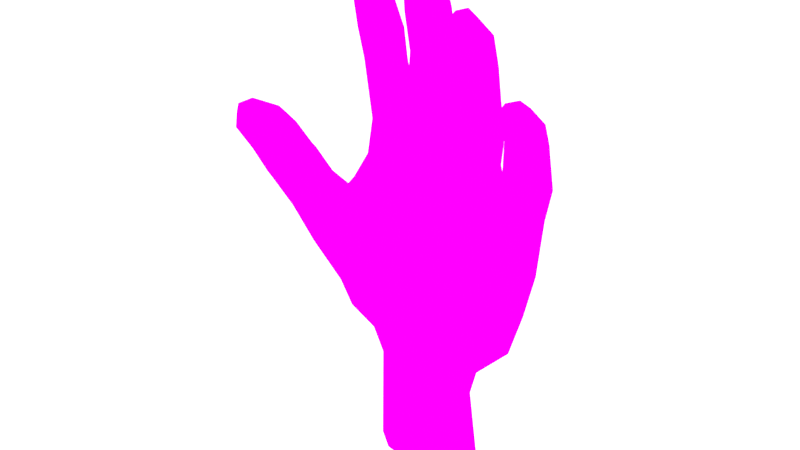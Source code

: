 # Source: Sketchfab_2022_11_22_02_02_08.blend  (saved by Blender 3.3.6; exported with 4.5.12 LTS)
import bpy
from mathutils import Matrix  # noqa: F401  (used for matrix-valued properties, if any)

bpy.ops.wm.read_factory_settings(use_empty=True)
scene = bpy.context.scene
scene.name = 'Scene'

# ---- collections
col_main = bpy.data.collections.new('Main'); scene.collection.children.link(col_main)
col_export = bpy.data.collections.new('Export'); scene.collection.children.link(col_export)

# ---- images (referenced by path relative to the original .blend; pixels are not part of the script)
import os
ASSET_DIR = os.environ.get("B2B_ASSET_DIR", "")  # directory of the original .blend (textures are referenced by path, not embedded)
HERE = os.path.dirname(os.path.abspath(__file__))  # packed textures are extracted next to this script under _unpacked/

def load_image(name, relpath, width, height, colorspace="sRGB"):
    """Load a texture the original file referenced (path relative to the .blend, or extracted next to this script)."""
    p = next((c for c in (os.path.join(HERE, relpath), os.path.join(ASSET_DIR, relpath)) if relpath and os.path.exists(c)), "")
    if p:
        img = bpy.data.images.load(p, check_existing=True)
        img.name = name
    else:  # same state as the original file: an image datablock whose file is absent (Cycles renders it pink)
        img = bpy.data.images.new(name, width, height)
        img.source = "FILE"
        img.filepath = "//" + (relpath or name)
    img.colorspace_settings.name = colorspace
    return img
img_handtex = load_image('HandTex', 'Hand.png', 1024, 1024, 'sRGB')

# ---- materials (node trees are filled in below, after node groups)
mat_hand = bpy.data.materials.new('Hand')
mat_hand.alpha_threshold = 0.0
mat_hand.use_transparent_shadow = False
mat_hand.roughness = 0.5
mat_hand.line_color = (0.0, 0.0, 0.0, 1.0)

# ---- material node trees
mat_hand.use_nodes = True; mat_hand.node_tree.nodes.clear()
_N = mat_hand.node_tree.nodes; _L = mat_hand.node_tree.links
n0 = _N.new('ShaderNodeOutputMaterial'); n0.name = 'Material Output'; n0.location = (310, 304)
n1 = _N.new('ShaderNodeBsdfPrincipled'); n1.name = 'Principled BSDF'; n1.location = (20, 304)
n1.distribution = 'GGX'
n1.subsurface_method = 'RANDOM_WALK_SKIN'
n1.inputs[3].default_value = 1.45
n1.inputs[13].default_value = 0.0
n1.inputs[27].default_value = (0.0, 0.0, 0.0, 1.0)
n1.inputs[28].default_value = 1.0
n2 = _N.new('ShaderNodeTexImage'); n2.name = 'Image Texture'; n2.location = (-270, 284)
n2.image = img_handtex
n2.interpolation = 'Closest'
_L.new(n1.outputs[0], n0.inputs[0])
_L.new(n2.outputs[0], n1.inputs[0])
n0.is_active_output = True

# ---- world
world_world = bpy.data.worlds.new('World'); scene.world = world_world
world_world.use_nodes = True; world_world.node_tree.nodes.clear()
_N = world_world.node_tree.nodes; _L = world_world.node_tree.links
n0 = _N.new('ShaderNodeOutputWorld'); n0.name = 'World Output'; n0.location = (300, 300)
n1 = _N.new('ShaderNodeBackground'); n1.name = 'Background'; n1.location = (10, 300)
n1.inputs[0].default_value = (0.05087, 0.05087, 0.05087, 1.0)
_L.new(n1.outputs[0], n0.inputs[0])
n0.is_active_output = True
world_world.color = (0.05088, 0.05088, 0.05088)
world_world.use_sun_shadow = False
world_world.sun_shadow_jitter_overblur = 0.0

# ---- meshes
me_cube_011 = bpy.data.meshes.new('Cube.011')
me_cube_011.from_pydata([(0.6275, -0.161, 1.968), (0.6275, -0.1939, 1.951), (-0.8937, -0.1409, 1.607), (-0.8937, -0.1858, 1.607), (0.2218, -0.03922, 0.5811), (-0.6153, -0.01864, 0.9932), (0.5444, 0.06005, 1.187), (-0.6055, 0.09888, 1.016), (0.5435, -0.02605, 1.179), (0.5137, -0.1704, 1.986), (0.5137, -0.2001, 1.97), (0.4005, 0.0276, 1.442), (0.4005, 0.07121, 1.442), (0.3188, -0.08216, 2.243), (0.3462, 0.0276, 1.454), (0.3188, -0.1202, 2.226), (0.3462, 0.07121, 1.454), (0.2261, -0.09111, 2.251), (0.1673, -0.008094, 1.533), (0.2261, -0.1253, 2.235), (0.1754, 0.1069, 1.533), (0.09063, -0.0417, 2.424), (0.1405, -0.008094, 1.542), (0.09063, -0.09218, 2.424), (0.1405, 0.1069, 1.554), (0.001246, -0.04619, 2.431), (-0.06792, -0.002776, 1.572), (0.001245, -0.08665, 2.431), (0.02459, 0.2233, 0.9425), (-0.05903, 0.1016, 1.572), (-0.1461, -0.03717, 2.307), (-0.08916, -0.002776, 1.573), (-0.1461, -0.09078, 2.307), (-0.08027, 0.1016, 1.578), (-0.265, -0.03717, 2.301), (-0.2918, 0.0119, 1.523), (-0.265, -0.09078, 2.301), (0.1747, 0.2103, 0.8961), (-0.2941, 0.09165, 1.524), (-0.7764, -0.1352, 1.674), (-0.4523, -0.003016, 1.285), (-0.7764, -0.1825, 1.674), (-0.451, 0.0744, 1.285), (-0.3856, 0.1532, 0.7671), (0.3877, 0.002472, 0.7407), (-0.4242, 0.0181, 0.7622), (0.412, 0.09197, 0.748), (-0.2559, 0.1986, 0.915), (-0.1383, 0.2073, 0.9333), (-0.7684, -0.11, 1.298), (-0.7684, -0.0194, 1.298), (-0.598, -0.1375, 1.503), (-0.5764, -0.04427, 1.503), (-0.8296, -0.1641, 1.443), (-0.6666, -0.171, 1.59), (-0.645, -0.06645, 1.59), (-0.8296, -0.07596, 1.443), (-0.6683, 0.02492, 1.188), (-0.6949, -0.06458, 1.168), (-0.5639, -0.0889, 1.37), (-0.5414, 0.00471, 1.37), (-0.8783, -0.2102, 1.546), (-0.8783, -0.1243, 1.546), (-0.7135, -0.098, 1.655), (-0.7351, -0.2, 1.655), (0.6172, 0.02522, 1.603), (0.6172, -0.03783, 1.603), (0.4232, -0.03395, 1.642), (0.4232, 0.02082, 1.642), (0.6345, -0.04787, 1.814), (0.4713, -0.1007, 1.807), (0.4713, -0.05413, 1.845), (0.6198, -0.09778, 1.778), (0.5747, -0.02667, 1.45), (0.5747, 0.05059, 1.45), (0.4098, -0.05257, 1.481), (0.4098, 0.06467, 1.481), (0.357, -0.0183, 1.729), (0.3661, 0.05472, 1.735), (0.1823, -0.01075, 1.775), (0.1732, 0.06434, 1.781), (0.3436, -0.03436, 1.616), (0.3436, 0.07471, 1.616), (0.1831, -0.02681, 1.665), (0.1831, 0.08433, 1.665), (0.3561, -0.05892, 2.009), (0.3561, 0.01438, 2.028), (0.1955, -0.05136, 2.031), (0.1955, 0.024, 2.051), (0.1499, -0.01635, 1.87), (0.1499, 0.08504, 1.876), (-0.0651, 0.001151, 1.881), (-0.0651, 0.09582, 1.887), (-0.08352, -0.00527, 1.845), (-0.08352, 0.05077, 1.845), (-0.2959, 0.01005, 1.833), (-0.2959, 0.06133, 1.833), (-0.09167, -0.01887, 1.71), (-0.09167, 0.0864, 1.71), (-0.2796, 0.08327, 1.67), (-0.0993, -0.05055, 1.967), (-0.0993, 0.03394, 1.967), (-0.2901, -0.01389, 1.942), (-0.2901, 0.0445, 1.942), (-0.09688, -0.06183, 2.102), (-0.09688, 0.009069, 2.102), (-0.2932, -0.04651, 2.078), (-0.2932, 0.01963, 2.078), (0.1286, -0.02414, 1.692), (0.1286, 0.1094, 1.692), (-0.05089, -0.006643, 1.711), (-0.05089, 0.1137, 1.711), (0.1345, -0.02999, 2.018), (0.1345, 0.04214, 2.03), (-0.05079, -0.01249, 2.019), (-0.05079, 0.05889, 2.031), (0.1388, -0.06244, 2.202), (0.1388, 0.005314, 2.219), (-0.0542, -0.04494, 2.21), (-0.0542, 0.01609, 2.227), (0.6504, -0.1106, 1.922), (0.6247, -0.1777, 1.888), (0.5049, -0.1939, 1.906), (0.4783, -0.1308, 1.94), (0.2046, -0.1192, 2.157), (0.3415, -0.1181, 2.136), (0.3609, -0.03393, 2.171), (0.1827, -0.03413, 2.195), (-0.02234, -0.0948, 2.381), (0.1069, -0.1123, 2.367), (0.1198, -0.03201, 2.371), (-0.03433, -0.02123, 2.379), (-0.2835, -0.08468, 2.231), (-0.1339, -0.1137, 2.239), (-0.1211, -0.02924, 2.239), (-0.2935, -0.01868, 2.232), (0.1071, -0.06687, 1.441), (-0.115, -0.06855, 1.453), (-0.347, 0.0744, 1.383), (-0.3698, -0.002825, 1.383), (-0.2858, 0.02048, 0.6365), (-0.2581, -0.09931, 0.8225), (0.396, -0.0504, 1.355), (0.3722, 0.1514, 1.363), (0.1699, 0.1466, 1.472), (0.1329, 0.1467, 1.49), (-0.4233, 0.1079, 1.227), (0.3235, 0.1465, 1.387), (-0.2648, 0.1558, 1.402), (-0.3302, 0.1415, 1.318), (-0.2011, -0.1377, 2.236), (-0.1722, 0.1659, 1.561), (-0.2011, 0.02158, 2.236), (0.1525, -0.03147, 0.8362), (-0.1903, -0.04196, 1.558), (-0.1877, 0.1226, 1.839), (-0.1877, -0.0359, 1.839), (-0.1856, -0.04287, 1.69), (-0.1856, 0.1343, 1.69), (-0.1947, 0.09665, 1.955), (-0.1947, -0.07455, 1.955), (-0.195, 0.07127, 2.09), (-0.195, -0.08583, 2.09), (-0.2101, -0.1038, 2.326), (-0.2101, -0.02018, 2.326), (-0.1841, -0.08378, 1.343), (0.1153, -0.0376, 0.5972), (-0.1791, 0.2108, 1.389), (-0.2796, 0.02003, 1.67), (-0.2735, 0.1255, 1.526), (-0.2731, -0.06383, 1.32), (-0.2731, -0.01908, 1.528), (-0.1119, -0.04532, 1.564), (-0.08645, 0.1353, 1.588), (-0.5775, -0.1174, 1.348), (-0.4479, -0.02104, 1.125), (-0.5013, -0.05284, 1.172), (-0.551, 0.0562, 1.34), (-0.8134, -0.07193, 1.588), (-0.5679, -0.08671, 1.067), (-0.7973, -0.2484, 1.605), (-0.6767, -0.1506, 1.393), (-0.6961, 0.04482, 1.387), (-0.7488, -0.2259, 1.525), (-0.7655, -0.002455, 1.502), (-0.6302, -0.1209, 1.251), (-0.8616, -0.1162, 1.662), (-0.8616, -0.2013, 1.661), (-0.4414, -0.07391, 0.9586), (-0.5467, 0.1404, 1.139), (-0.6154, 0.07731, 1.254), (-0.3432, 0.1841, 0.7885), (-0.2865, 0.1765, 0.6393), (0.04765, -0.1265, 2.37), (-0.000313, 0.2165, 0.6127), (0.03631, 0.1661, 1.563), (0.04765, 0.007674, 2.377), (0.01386, -0.03511, 0.8588), (0.0246, -0.09001, 1.335), (0.04242, 0.1369, 1.892), (0.04242, -0.03347, 1.876), (0.03887, -0.03441, 1.702), (0.03887, 0.1456, 1.702), (0.04184, 0.1058, 2.04), (0.04184, -0.05845, 2.015), (0.04229, 0.06106, 2.246), (0.04229, -0.0766, 2.206), (0.04511, -0.1028, 2.443), (0.04511, -0.03283, 2.443), (-0.01875, -0.02022, 0.6147), (0.03052, 0.2258, 1.39), (0.2718, -0.1392, 2.138), (0.1161, 0.2166, 0.5976), (0.2494, 0.1651, 1.498), (0.2718, -0.00662, 2.202), (-0.1499, -0.08857, 0.8471), (0.2697, 0.1256, 1.757), (0.2697, -0.04173, 1.751), (0.2634, -0.04763, 1.641), (0.2634, 0.1324, 1.641), (0.2727, 0.07115, 2.06), (0.2727, -0.07218, 2.02), (0.2711, -0.1407, 2.235), (0.2711, -0.07304, 2.266), (0.2205, -0.09571, 1.297), (-0.1629, 0.001367, 0.6264), (0.2272, 0.2154, 1.334), (0.5643, -0.2025, 1.888), (0.2404, 0.1068, 0.5672), (0.5643, -0.07883, 1.953), (0.3139, 0.1802, 0.8336), (0.5202, 0.09405, 1.623), (0.5202, -0.05387, 1.623), (0.5529, 0.008413, 1.856), (0.5529, -0.1152, 1.791), (0.4922, -0.06551, 1.465), (0.4922, 0.1372, 1.465), (0.5706, -0.2248, 1.975), (0.5706, -0.1607, 2.008), (0.4393, 0.1825, 1.254), (-0.1415, 0.2104, 0.6269), (0.4286, -0.09866, 1.219), (0.399, 0.1135, 1.422), (0.3311, 0.1344, 1.472), (-0.0509, 0.1466, 1.513), (0.1715, 0.1441, 1.53), (0.1301, 0.1352, 1.558), (-0.0552, 0.134, 1.567), (-0.07518, 0.1521, 1.513), (-0.0421, -0.06473, 1.451), (0.1738, -0.08353, 1.433), (0.3096, -0.07714, 1.392), (0.1158, -0.03432, 1.549), (-0.05049, -0.023, 1.569), (0.03269, -0.02529, 1.56), (0.1756, -0.03915, 1.536), (0.2461, -0.0424, 1.518), (0.3181, -0.0451, 1.5), (0.298, -0.06687, 0.7816), (-0.3699, -0.03379, 1.217), (-0.3452, -0.09897, 0.9993), (-0.317, -0.09142, 0.798), (-0.2632, -0.1136, 1.035), (-0.1628, -0.06797, 1.055), (0.1909, -0.07042, 1.042), (0.02244, -0.0719, 1.069), (0.3541, -0.08446, 0.979), (0.4869, 0.07375, 0.9701), (0.476, -0.0174, 0.9634), (0.2116, 0.2077, 1.136), (0.03602, 0.2126, 1.166), (-0.1516, 0.1963, 1.171), (0.3789, 0.1776, 1.054), (-0.2537, 0.1762, 1.145), (-0.4791, 0.1616, 1.034), (-0.3549, 0.1593, 1.093), (0.1063, 0.2265, 0.4669), (0.2088, 0.03428, 0.4401), (0.1085, -0.01182, 0.4661), (-0.02905, -0.0001966, 0.4814), (-0.2728, 0.06963, 0.4817), (0.6194, -0.08831, 1.749), (0.6316, -0.03781, 1.785), (0.4632, -0.09005, 1.779), (0.4632, -0.04376, 1.818), (0.5474, -0.1127, 1.763), (0.5474, 0.01863, 1.828), (0.6368, -0.05914, 1.836), (0.4763, -0.115, 1.822), (0.4723, -0.06746, 1.865), (0.6206, -0.1102, 1.794), (0.5546, -0.008223, 1.88), (0.5546, -0.1287, 1.805), (0.6094, 0.02989, 1.575), (0.4207, -0.03737, 1.613), (0.4207, 0.02888, 1.613), (0.6094, -0.03578, 1.575), (0.5151, -0.06327, 1.594), (0.5151, 0.102, 1.594), (0.6176, -0.04668, 1.63), (0.6199, 0.01583, 1.63), (0.4307, -0.04385, 1.668), (0.4307, 0.01114, 1.668), (0.5253, -0.06294, 1.649), (0.5253, 0.08451, 1.649), (0.3536, -0.02303, 1.701), (0.3604, 0.06171, 1.706), (0.1825, -0.01547, 1.747), (0.1757, 0.07134, 1.753), (0.2681, -0.05112, 1.723), (0.2681, 0.1299, 1.729), (0.3569, -0.02294, 1.759), (0.3651, 0.05118, 1.765), (0.1837, -0.01538, 1.803), (0.1756, 0.0608, 1.809), (0.27, -0.04528, 1.78), (0.27, 0.1221, 1.786), (0.3562, -0.05426, 1.978), (0.3572, 0.01793, 1.998), (0.194, -0.04671, 2.003), (0.1931, 0.02755, 2.023), (0.2724, -0.07588, 1.991), (0.2724, 0.0747, 2.031), (0.3536, -0.06897, 2.03), (0.3569, 0.006175, 2.056), (0.197, -0.06288, 2.052), (0.1933, 0.01413, 2.078), (0.2726, 0.05639, 2.091), (0.2726, -0.08356, 2.04), (0.1467, -0.01853, 1.841), (0.1467, 0.08866, 1.847), (-0.06293, -0.001025, 1.853), (-0.06293, 0.09944, 1.859), (0.04187, -0.04352, 1.847), (0.04187, 0.1366, 1.864), (0.1465, -0.02328, 1.906), (0.147, 0.08205, 1.906), (-0.0624, -0.0067, 1.909), (-0.0624, 0.09283, 1.915), (0.04231, -0.03978, 1.905), (0.04231, 0.1288, 1.921), (0.1382, -0.06055, 2.177), (0.1382, 0.009758, 2.194), (-0.05373, -0.04305, 2.184), (-0.05373, 0.02054, 2.201), (0.04223, -0.08493, 2.18), (0.04223, 0.0636, 2.22), (0.1343, -0.06966, 2.227), (0.1361, 0.0007135, 2.243), (-0.04969, -0.05216, 2.234), (-0.05139, 0.01149, 2.251), (0.04305, 0.05115, 2.27), (0.04305, -0.08382, 2.23), (-0.08494, -0.007643, 1.822), (-0.08494, 0.05698, 1.822), (-0.2931, 0.06515, 1.805), (-0.1873, -0.04644, 1.813), (-0.1873, 0.1247, 1.813), (-0.2931, 0.01179, 1.805), (-0.08683, -0.01475, 1.871), (-0.08683, 0.04724, 1.871), (-0.2947, 0.005038, 1.856), (-0.2947, 0.0578, 1.856), (-0.1891, -0.044, 1.863), (-0.1891, 0.1172, 1.863), (-0.09733, -0.05973, 2.077), (-0.09733, 0.01369, 2.077), (-0.2926, -0.04045, 2.053), (-0.2926, 0.02425, 2.053), (-0.195, -0.09051, 2.065), (-0.195, 0.07598, 2.065), (-0.1035, -0.07106, 2.126), (-0.1012, 0.002254, 2.126), (-0.2915, -0.0533, 2.106), (-0.2932, 0.01281, 2.106), (-0.1961, 0.06243, 2.116), (-0.1961, -0.09506, 2.116), (-0.7884, -0.0321, 1.331), (-0.7884, -0.1222, 1.331), (-0.6133, -0.145, 1.522), (-0.5917, -0.04925, 1.522), (-0.7149, 0.03742, 1.417), (-0.6936, -0.1666, 1.43), (-0.7572, -0.1031, 1.278), (-0.7531, -0.01264, 1.281), (-0.5879, -0.1344, 1.479), (-0.5656, -0.02896, 1.478), (-0.683, 0.05047, 1.368), (-0.6696, -0.1446, 1.372), (-0.5637, -0.03606, 1.481), (-0.5854, -0.1292, 1.48), (-0.03556, -0.01906, 1.77e-06), (-0.1737, 0.03432, 0.4861), (-0.1929, 0.00891, 1.77e-06), (-0.2901, 0.08213, 1.773e-06), (-0.2735, 0.154, 0.4842), (-0.2901, 0.1726, 1.778e-06), (-0.1429, 0.2052, 0.4878), (-0.1929, 0.2458, 1.664e-06), (-0.01246, 0.2218, 0.4803), (-0.03556, 0.2738, 1.667e-06), (0.1218, 0.2458, 1.666e-06), (0.2088, 0.1053, 0.4401), (0.219, 0.1726, 1.782e-06), (0.219, 0.08213, 1.777e-06), (0.1218, 0.00891, 1.772e-06)], [], [(184, 56, 62, 178), (187, 186, 2, 3), (292, 290, 121, 227), (290, 287, 120, 121), (45, 43, 192, 140), (58, 57, 7, 5), (44, 46, 267, 268), (44, 258, 4), (47, 191, 274, 275), (237, 238, 9, 10), (291, 289, 123, 229), (328, 323, 125, 211), (136, 250, 18, 22), (225, 215, 141, 140), (212, 194, 28, 37), (222, 223, 17, 19), (327, 326, 127, 214), (352, 347, 129, 193), (137, 249, 26, 31), (207, 208, 25, 27), (351, 350, 131, 196), (376, 371, 133, 150), (47, 192, 191), (163, 164, 34, 36), (375, 374, 135, 152), (183, 54, 64, 180), (140, 261, 45), (37, 269, 272, 230), (4, 228, 46, 44), (5, 7, 43, 45), (16, 14, 11, 12), (75, 76, 12, 11), (81, 14, 16, 82), (24, 22, 18, 20), (83, 84, 20, 18), (33, 31, 26, 29), (110, 111, 29, 26), (97, 31, 33, 98), (138, 139, 35, 38), (59, 40, 42, 60), (140, 141, 261), (348, 130, 129, 347), (379, 51, 52, 380), (388, 385, 51, 181), (378, 377, 50, 49), (60, 177, 386, 389), (61, 62, 56, 53), (64, 54, 55, 63), (382, 379, 54, 183), (381, 377, 56, 184), (179, 176, 174, 185), (51, 390, 389, 52), (383, 384, 57, 58), (3, 2, 62, 61), (186, 39, 63, 178), (187, 3, 61, 180), (39, 41, 64, 63), (301, 302, 68, 67), (298, 295, 68, 231), (296, 293, 65, 66), (297, 296, 66, 232), (288, 289, 71, 70), (286, 284, 71, 233), (281, 282, 69, 72), (285, 281, 72, 234), (8, 6, 74, 73), (294, 295, 76, 75), (313, 314, 80, 79), (311, 77, 78, 312), (310, 308, 80, 216), (309, 305, 77, 217), (195, 246, 145, 210), (307, 308, 84, 83), (305, 81, 82, 306), (323, 85, 86, 324), (325, 326, 88, 87), (322, 320, 88, 220), (321, 317, 85, 221), (330, 90, 89, 329), (337, 338, 92, 91), (334, 332, 92, 199), (333, 329, 89, 200), (361, 362, 96, 95), (359, 93, 94, 360), (357, 355, 96, 155), (356, 353, 93, 156), (154, 172, 97, 157), (151, 169, 99, 158), (358, 355, 99, 168), (353, 97, 98, 354), (365, 100, 101, 366), (367, 368, 103, 102), (364, 362, 103, 159), (363, 359, 100, 160), (373, 374, 107, 106), (371, 104, 105, 372), (370, 368, 107, 161), (369, 365, 104, 162), (210, 244, 247, 195), (24, 109, 108, 22), (331, 332, 111, 110), (343, 344, 115, 114), (336, 113, 112, 335), (340, 338, 115, 203), (339, 335, 112, 204), (349, 350, 119, 118), (342, 117, 116, 341), (346, 344, 119, 205), (345, 341, 116, 206), (0, 1, 121, 120), (237, 10, 122, 227), (238, 0, 120, 229), (10, 9, 123, 122), (222, 19, 124, 211), (13, 15, 125, 126), (223, 13, 126, 214), (19, 17, 127, 124), (207, 27, 128, 193), (21, 23, 129, 130), (208, 21, 130, 196), (27, 25, 131, 128), (163, 36, 132, 150), (30, 32, 133, 134), (164, 30, 134, 152), (36, 34, 135, 132), (165, 198, 249, 137), (224, 250, 136, 198), (166, 153, 197, 209), (167, 271, 273, 148), (165, 137, 172, 154), (42, 40, 139, 138), (198, 165, 263, 265), (40, 176, 175), (198, 265, 264, 224), (142, 11, 14, 251), (226, 144, 245, 213), (143, 147, 16, 12), (149, 146, 42, 138), (148, 149, 138, 38), (167, 148, 169, 151), (144, 145, 24, 20), (34, 164, 152, 135), (32, 163, 150, 133), (367, 369, 162, 106), (366, 370, 161, 105), (361, 363, 160, 102), (360, 364, 159, 101), (33, 173, 98), (35, 171, 168), (358, 356, 156, 95), (354, 357, 155, 94), (372, 375, 152, 134), (32, 30, 164, 163), (373, 376, 150, 132), (169, 148, 38), (99, 169, 38), (168, 99, 38, 35), (35, 170, 171), (168, 171, 154, 157), (172, 137, 31), (97, 172, 31), (98, 173, 151, 158), (33, 29, 244, 248), (248, 173, 33), (188, 179, 5, 45), (174, 176, 40, 59), (51, 385, 390), (387, 190, 57, 384), (42, 177, 60), (190, 177, 42, 189), (57, 190, 189, 7), (386, 177, 190, 387), (175, 176, 179, 188), (41, 187, 180, 64), (2, 186, 178, 62), (5, 179, 185, 58), (380, 381, 184, 55), (378, 382, 183, 53), (383, 388, 181, 49), (53, 183, 180, 61), (41, 39, 186, 187), (55, 184, 178, 63), (171, 170, 165, 154), (189, 274, 7), (191, 192, 43), (209, 197, 215, 225), (25, 208, 196, 131), (23, 207, 193, 129), (343, 345, 206, 118), (342, 346, 205, 117), (337, 339, 204, 114), (336, 340, 203, 113), (202, 109, 246, 195), (198, 136, 252, 254), (331, 333, 200, 91), (330, 334, 199, 90), (110, 253, 254, 201), (348, 351, 196, 130), (23, 21, 208, 207), (240, 48, 28, 194), (349, 352, 193, 128), (17, 223, 214, 127), (15, 222, 211, 125), (319, 321, 221, 87), (318, 322, 220, 86), (213, 243, 147, 226), (81, 218, 256, 257), (307, 309, 217, 79), (306, 310, 216, 78), (83, 255, 256, 218), (324, 327, 214, 126), (15, 13, 223, 222), (325, 328, 211, 124), (9, 238, 229, 123), (1, 237, 227, 121), (6, 239, 236, 74), (241, 235, 75, 142), (283, 285, 234, 70), (282, 286, 233, 69), (294, 297, 232, 67), (293, 298, 231, 65), (228, 230, 46), (287, 291, 229, 120), (1, 0, 238, 237), (46, 230, 272, 267), (288, 292, 227, 122), (37, 28, 270, 269), (28, 48, 271, 270), (76, 242, 12), (143, 12, 242), (147, 243, 16), (219, 82, 243, 213), (243, 82, 16), (144, 20, 245), (145, 246, 24), (213, 245, 84, 219), (244, 29, 247), (195, 247, 111, 202), (173, 248, 167, 151), (245, 20, 84), (246, 109, 24), (247, 29, 111), (226, 210, 145, 144), (210, 167, 248, 244), (212, 37, 230, 228), (239, 226, 147, 143), (149, 148, 273), (249, 253, 26), (136, 22, 252), (250, 255, 18), (251, 14, 257), (142, 75, 11), (254, 252, 108, 201), (253, 110, 26), (252, 22, 108), (254, 253, 249, 198), (255, 83, 18), (256, 255, 250, 224), (257, 256, 224, 251), (257, 14, 81), (8, 73, 235, 241), (142, 251, 224, 241), (224, 264, 266, 241), (259, 170, 35, 139), (4, 258, 153, 166), (241, 266, 268, 8), (139, 40, 175, 259), (259, 175, 188, 260), (261, 260, 188, 45), (141, 262, 260, 261), (170, 259, 260, 262), (170, 262, 263, 165), (263, 262, 141, 215), (266, 264, 153, 258), (264, 265, 197, 153), (265, 263, 215, 197), (268, 267, 6, 8), (268, 266, 258, 44), (272, 269, 226, 239), (269, 270, 210, 226), (270, 271, 167, 210), (275, 273, 47), (42, 146, 189), (273, 271, 48, 47), (7, 274, 191, 43), (239, 143, 242, 76, 236), (267, 272, 239, 6), (192, 47, 48, 240), (146, 149, 273, 275), (240, 194, 399, 397), (140, 192, 395, 280), (225, 140, 280, 392), (192, 240, 397, 395), (4, 166, 278, 277), (209, 225, 392, 279), (166, 209, 279, 278), (228, 4, 277, 402), (194, 212, 276, 399), (212, 228, 402, 276), (300, 304, 286, 282), (301, 303, 285, 283), (303, 299, 281, 285), (299, 300, 282, 281), (304, 302, 284, 286), (70, 71, 284, 283), (70, 234, 292, 288), (69, 233, 291, 287), (122, 123, 289, 288), (233, 71, 289, 291), (72, 69, 287, 290), (234, 72, 290, 292), (74, 236, 298, 293), (75, 235, 297, 294), (67, 68, 295, 294), (235, 73, 296, 297), (73, 74, 293, 296), (236, 76, 295, 298), (231, 68, 302, 304), (66, 65, 300, 299), (232, 66, 299, 303), (67, 232, 303, 301), (65, 231, 304, 300), (283, 284, 302, 301), (82, 219, 310, 306), (83, 218, 309, 307), (77, 305, 306, 78), (79, 80, 308, 307), (218, 81, 305, 309), (219, 84, 308, 310), (78, 216, 316, 312), (79, 217, 315, 313), (217, 77, 311, 315), (216, 80, 314, 316), (317, 311, 312, 318), (319, 320, 314, 313), (87, 88, 320, 319), (85, 317, 318, 86), (312, 316, 322, 318), (313, 315, 321, 319), (315, 311, 317, 321), (316, 314, 320, 322), (87, 221, 328, 325), (86, 220, 327, 324), (124, 127, 326, 325), (125, 323, 324, 126), (220, 88, 326, 327), (221, 85, 323, 328), (109, 202, 334, 330), (110, 201, 333, 331), (91, 92, 332, 331), (201, 108, 329, 333), (202, 111, 332, 334), (109, 330, 329, 108), (90, 199, 340, 336), (91, 200, 339, 337), (200, 89, 335, 339), (199, 92, 338, 340), (90, 336, 335, 89), (114, 115, 338, 337), (113, 203, 346, 342), (114, 204, 345, 343), (204, 112, 341, 345), (203, 115, 344, 346), (113, 342, 341, 112), (118, 119, 344, 343), (118, 206, 352, 349), (117, 205, 351, 348), (128, 131, 350, 349), (117, 348, 347, 116), (205, 119, 350, 351), (206, 116, 347, 352), (98, 158, 357, 354), (168, 157, 356, 358), (93, 353, 354, 94), (95, 96, 355, 358), (157, 97, 353, 356), (158, 99, 355, 357), (94, 155, 364, 360), (95, 156, 363, 361), (156, 93, 359, 363), (155, 96, 362, 364), (100, 359, 360, 101), (102, 103, 362, 361), (101, 159, 370, 366), (102, 160, 369, 367), (160, 100, 365, 369), (159, 103, 368, 370), (106, 107, 368, 367), (104, 365, 366, 105), (106, 162, 376, 373), (105, 161, 375, 372), (133, 371, 372, 134), (132, 135, 374, 373), (161, 107, 374, 375), (162, 104, 371, 376), (49, 181, 382, 378), (52, 182, 381, 380), (182, 50, 377, 381), (181, 51, 379, 382), (53, 56, 377, 378), (54, 379, 380, 55), (58, 185, 388, 383), (52, 386, 387, 182), (182, 387, 384, 50), (49, 50, 384, 383), (185, 174, 385, 388), (389, 386, 52), (390, 385, 174, 59), (389, 390, 59, 60), (275, 274, 189, 146), (393, 394, 396, 398, 400, 401, 403, 404, 405, 391), (402, 277, 404, 403), (276, 402, 403, 401), (399, 276, 401, 400), (397, 399, 400, 398), (395, 397, 398, 396), (280, 395, 396, 394), (278, 279, 391, 405), (392, 280, 394, 393), (279, 392, 393, 391), (277, 278, 405, 404)])
me_cube_011.polygons.foreach_set('use_smooth', [True] * 421)
_k = set([(49, 50), (49, 181), (50, 182), (51, 52), (51, 181), (52, 182), (65, 66), (65, 231), (66, 232), (67, 68), (67, 232), (68, 231), (69, 72), (69, 233), (70, 71), (70, 234), (71, 233), (72, 234), (77, 78), (77, 217), (78, 216), (79, 80), (79, 217), (80, 216), (85, 86), (85, 221), (86, 220), (87, 88), (87, 221), (88, 220), (89, 90), (89, 200), (90, 199), (91, 92), (91, 200), (92, 199), (93, 94), (93, 156), (94, 155), (95, 96), (95, 156), (96, 155), (104, 105), (104, 162), (105, 161), (106, 107), (106, 162), (107, 161), (116, 117), (116, 206), (117, 205), (118, 119), (118, 206), (119, 205)])
me_cube_011.attributes.new('sharp_edge', 'BOOLEAN', 'EDGE').data.foreach_set('value', [ (min(e.vertices), max(e.vertices)) in _k for e in me_cube_011.edges])
_uv = me_cube_011.uv_layers.new(name='UVMap')
_uv.uv.foreach_set('vector', [0.5156, 0.6412, 0.547, 0.6239, 0.5664, 0.6597, 0.5383, 0.6703, 0.5724, 0.7097, 0.5554, 0.6919, 0.5714, 0.6801, 0.5828, 0.6903, 0.478, 0.2175, 0.4576, 0.2271, 0.45, 0.19, 0.4691, 0.1827, 0.9089, 0.9232, 0.92, 0.9067, 0.9472, 0.919, 0.9382, 0.9405, 0.7262, 0.9681, 0.7398, 0.9252, 0.7921, 0.9255, 0.7856, 0.975, 0.5664, 0.9666, 0.5698, 0.9362, 0.6322, 0.9259, 0.6296, 0.9643, 0.5875, 0.9173, 0.5896, 0.8901, 0.6587, 0.8895, 0.6581, 0.9165, 0.5588, 0.5607, 0.5894, 0.5441, 0.6068, 0.6152, 0.3316, 0.4628, 0.3587, 0.4213, 0.406, 0.4973, 0.3678, 0.5195, 0.02064, 0.8417, 0.02782, 0.822, 0.04428, 0.8281, 0.04277, 0.8397, 0.04688, 0.7518, 0.07348, 0.772, 0.05985, 0.8127, 0.03442, 0.7977, 0.5802, 0.1358, 0.5543, 0.1423, 0.5555, 0.1051, 0.5775, 0.1009, 0.9714, 0.7976, 0.9936, 0.7983, 0.9811, 0.8365, 0.9721, 0.8367, 0.7399, 0.5944, 0.7337, 0.5188, 0.7676, 0.5247, 0.78, 0.5922, 0.2075, 0.3642, 0.2456, 0.3678, 0.2412, 0.4748, 0.1922, 0.4614, 0.1563, 0.9316, 0.1585, 0.9093, 0.1732, 0.9142, 0.1726, 0.9274, 0.1606, 0.8345, 0.189, 0.8427, 0.188, 0.8891, 0.1599, 0.8841, 0.6575, 0.0735, 0.628, 0.07682, 0.6348, 0.02763, 0.6538, 0.02598, 0.9714, 0.9017, 0.9484, 0.8979, 0.9635, 0.8562, 0.9703, 0.857, 0.2482, 0.9946, 0.2484, 0.9724, 0.2629, 0.9735, 0.2646, 0.9878, 0.2475, 0.9011, 0.2829, 0.9066, 0.2746, 0.9547, 0.2475, 0.9498, 0.7277, 0.1067, 0.6969, 0.1081, 0.7039, 0.06913, 0.7255, 0.06827, 0.3316, 0.4628, 0.3396, 0.3739, 0.3587, 0.4213, 0.3514, 0.9392, 0.3477, 0.9158, 0.3656, 0.9137, 0.3695, 0.9307, 0.3377, 0.8518, 0.3717, 0.8495, 0.3737, 0.8906, 0.3429, 0.8893, 0.9505, 0.3023, 0.9224, 0.2815, 0.9469, 0.263, 0.9665, 0.2815, 0.78, 0.5922, 0.7859, 0.5315, 0.8275, 0.5549, 0.1922, 0.4614, 0.1826, 0.539, 0.1273, 0.5139, 0.1461, 0.443, 0.5228, 0.9406, 0.5166, 0.8976, 0.5896, 0.8901, 0.5875, 0.9173, 0.6296, 0.9643, 0.6322, 0.9259, 0.7398, 0.9252, 0.7262, 0.9681, 0.8897, 0.8504, 0.9036, 0.8493, 0.9051, 0.867, 0.8912, 0.8681, 0.3407, 0.07992, 0.3584, 0.04622, 0.3708, 0.05036, 0.3642, 0.06289, 0.8425, 0.2026, 0.825, 0.2517, 0.8119, 0.252, 0.8097, 0.2033, 0.9716, 0.8737, 0.9721, 0.8367, 0.9811, 0.8365, 0.9845, 0.8733, 0.2434, 0.1031, 0.2372, 0.139, 0.1933, 0.139, 0.1995, 0.1017, 0.9714, 0.8235, 0.9703, 0.857, 0.9635, 0.8562, 0.9645, 0.8227, 0.135, 0.08342, 0.09659, 0.07958, 0.1049, 0.03548, 0.1384, 0.03856, 0.9081, 0.08662, 0.9109, 0.04268, 0.9445, 0.04214, 0.9417, 0.08483, 0.6654, 0.8737, 0.6596, 0.8493, 0.7097, 0.8487, 0.7127, 0.8733, 0.5739, 0.8195, 0.6196, 0.851, 0.6208, 0.8751, 0.5763, 0.8538, 0.78, 0.5922, 0.7676, 0.5247, 0.7859, 0.5315, 0.04451, 0.0637, 0.05333, 0.02218, 0.07929, 0.02202, 0.06716, 0.06799, 0.5219, 0.7988, 0.5296, 0.8021, 0.5305, 0.8328, 0.5227, 0.8304, 0.9176, 0.3511, 0.8945, 0.3153, 0.898, 0.308, 0.9209, 0.3441, 0.5044, 0.9765, 0.5083, 0.9479, 0.521, 0.9455, 0.5171, 0.9743, 0.5763, 0.8538, 0.5831, 0.8742, 0.5388, 0.8382, 0.5385, 0.8357, 0.4265, 0.9943, 0.4302, 0.9671, 0.4684, 0.9567, 0.4646, 0.9846, 0.4663, 0.7745, 0.4952, 0.7876, 0.4958, 0.8219, 0.467, 0.808, 0.9282, 0.3325, 0.9035, 0.3022, 0.9224, 0.2815, 0.9505, 0.3023, 0.4969, 0.6156, 0.5269, 0.5871, 0.547, 0.6239, 0.5156, 0.6412, 0.8721, 0.4472, 0.8506, 0.4117, 0.8855, 0.3559, 0.8993, 0.3891, 0.5296, 0.8021, 0.5377, 0.8054, 0.5385, 0.8357, 0.5305, 0.8328, 0.5246, 0.9731, 0.5285, 0.9443, 0.5698, 0.9362, 0.5664, 0.9666, 0.4077, 0.9839, 0.4096, 0.9696, 0.4302, 0.9671, 0.4265, 0.9943, 0.5554, 0.6919, 0.5352, 0.7067, 0.5116, 0.6999, 0.5383, 0.6703, 0.9878, 0.2634, 1.0, 0.2811, 0.9902, 0.3013, 0.9665, 0.2815, 0.4484, 0.7924, 0.451, 0.7774, 0.4663, 0.7745, 0.467, 0.808, 0.2879, 0.04899, 0.2962, 0.03318, 0.3053, 0.03444, 0.2971, 0.05018, 0.07183, 0.6833, 0.1042, 0.7033, 0.1012, 0.7127, 0.06857, 0.6922, 0.8425, 0.9065, 0.8409, 0.8873, 0.8496, 0.8879, 0.8511, 0.9064, 0.5013, 0.2898, 0.471, 0.3, 0.4675, 0.2915, 0.4984, 0.2805, 0.231, 0.0456, 0.2262, 0.02513, 0.2339, 0.02449, 0.2377, 0.04379, 0.05237, 0.7351, 0.07996, 0.7561, 0.07511, 0.7648, 0.04917, 0.7436, 0.8949, 0.9178, 0.9046, 0.9019, 0.9133, 0.9041, 0.9037, 0.92, 0.4828, 0.2333, 0.4605, 0.2432, 0.4587, 0.2335, 0.4797, 0.2238, 0.7244, 0.9135, 0.7247, 0.8881, 0.8024, 0.8844, 0.8043, 0.907, 0.3051, 0.05565, 0.3151, 0.03661, 0.3584, 0.04622, 0.3407, 0.07992, 0.2871, 0.1144, 0.2849, 0.1394, 0.2758, 0.1391, 0.278, 0.1144, 0.8382, 0.1594, 0.8369, 0.1684, 0.8147, 0.1668, 0.8158, 0.1577, 0.1617, 0.7325, 0.1951, 0.7423, 0.1963, 0.7514, 0.1613, 0.7416, 0.5879, 0.2403, 0.56, 0.249, 0.5581, 0.2398, 0.587, 0.2311, 0.2425, 0.6797, 0.2102, 0.681, 0.2082, 0.659, 0.2431, 0.6198, 0.2692, 0.1114, 0.2663, 0.1398, 0.2372, 0.139, 0.2434, 0.1031, 0.8385, 0.1771, 0.8425, 0.2026, 0.8097, 0.2033, 0.8129, 0.1757, 0.8517, 0.07783, 0.8487, 0.08438, 0.8266, 0.07847, 0.829, 0.07015, 0.3702, 0.1119, 0.3748, 0.1382, 0.3653, 0.14, 0.3627, 0.1146, 0.161, 0.8158, 0.1901, 0.8242, 0.1886, 0.8332, 0.1609, 0.8245, 0.5815, 0.1529, 0.5546, 0.1595, 0.5539, 0.1498, 0.5808, 0.1434, 0.02154, 0.1913, 0.02233, 0.182, 0.05469, 0.1826, 0.05575, 0.1919, 0.1287, 0.147, 0.09672, 0.1457, 0.09666, 0.1366, 0.1271, 0.1377, 0.2435, 0.7735, 0.2836, 0.777, 0.2845, 0.7851, 0.2436, 0.7815, 0.663, 0.2003, 0.6286, 0.2038, 0.6271, 0.1958, 0.6626, 0.1921, 0.8129, 0.8348, 0.8148, 0.8512, 0.8079, 0.853, 0.8061, 0.8372, 0.9122, 0.1382, 0.9148, 0.1298, 0.9327, 0.1288, 0.932, 0.1371, 0.3259, 0.7565, 0.3639, 0.753, 0.3654, 0.7622, 0.3268, 0.7646, 0.7333, 0.207, 0.6998, 0.2075, 0.6984, 0.2002, 0.7329, 0.1983, 0.7395, 0.2903, 0.7141, 0.2896, 0.7039, 0.2428, 0.7352, 0.2476, 0.3136, 0.6743, 0.3487, 0.6631, 0.3563, 0.7103, 0.3217, 0.717, 0.7972, 0.8387, 0.7991, 0.8552, 0.7576, 0.8656, 0.7554, 0.846, 0.9136, 0.1223, 0.9081, 0.08662, 0.9417, 0.08483, 0.9342, 0.1212, 0.9013, 0.205, 0.9024, 0.1698, 0.9294, 0.1684, 0.9248, 0.2038, 0.8724, 0.8138, 0.8747, 0.8338, 0.841, 0.844, 0.8389, 0.8259, 0.3279, 0.7721, 0.3657, 0.7695, 0.3665, 0.797, 0.3322, 0.801, 0.7326, 0.1898, 0.6993, 0.1917, 0.7004, 0.159, 0.7315, 0.1589, 0.8882, 0.808, 0.8906, 0.8285, 0.8824, 0.8315, 0.88, 0.811, 0.8985, 0.2213, 0.9011, 0.2131, 0.9237, 0.2119, 0.922, 0.2199, 0.3357, 0.8356, 0.3702, 0.8326, 0.3709, 0.8407, 0.3365, 0.8435, 0.7289, 0.1239, 0.6963, 0.1243, 0.6953, 0.1164, 0.7282, 0.1157, 0.2431, 0.6198, 0.2725, 0.6649, 0.2741, 0.6826, 0.2425, 0.6797, 0.01942, 0.2855, 0.01688, 0.2412, 0.05942, 0.2395, 0.05619, 0.2877, 0.1287, 0.1288, 0.0964, 0.1275, 0.09659, 0.07958, 0.135, 0.08342, 0.1315, 0.236, 0.1107, 0.2393, 0.1039, 0.1839, 0.1271, 0.1824, 0.0229, 0.1723, 0.03404, 0.1321, 0.05717, 0.135, 0.05645, 0.1712, 0.244, 0.7911, 0.2839, 0.7943, 0.2809, 0.8343, 0.2455, 0.8329, 0.6621, 0.1824, 0.628, 0.1843, 0.6307, 0.1437, 0.6603, 0.1417, 0.1328, 0.2525, 0.112, 0.2557, 0.1112, 0.2479, 0.1313, 0.2445, 0.04225, 0.07955, 0.04334, 0.07141, 0.06514, 0.07593, 0.06486, 0.08403, 0.2472, 0.8851, 0.2838, 0.8897, 0.2838, 0.8987, 0.2475, 0.8931, 0.6585, 0.09005, 0.6274, 0.09298, 0.6268, 0.08486, 0.6582, 0.08166, 0.9614, 0.9347, 0.9567, 0.9446, 0.9382, 0.9405, 0.9472, 0.919, 0.462, 0.1552, 0.4827, 0.1552, 0.4877, 0.1761, 0.4691, 0.1827, 0.02782, 0.822, 0.008928, 0.8157, 0.006213, 0.7928, 0.03442, 0.7977, 0.174, 0.04857, 0.173, 0.03772, 0.1948, 0.03126, 0.1937, 0.05608, 0.5757, 0.07121, 0.5908, 0.07056, 0.5989, 0.09509, 0.5775, 0.1009, 0.8582, 0.0123, 0.8693, 0.01822, 0.8669, 0.04595, 0.8409, 0.03545, 0.1585, 0.9093, 0.1423, 0.9092, 0.1296, 0.8803, 0.1599, 0.8841, 0.4335, 0.09802, 0.4377, 0.1095, 0.4151, 0.1288, 0.4069, 0.09853, 0.6549, 0.004263, 0.6708, 0.006926, 0.6777, 0.02459, 0.6538, 0.02598, 0.05661, 0.003, 0.0727, 0.003162, 0.07929, 0.02202, 0.05333, 0.02218, 0.2484, 0.9724, 0.233, 0.9713, 0.2215, 0.9547, 0.2475, 0.9498, 0.1386, 0.3193, 0.1256, 0.3187, 0.1183, 0.2982, 0.142, 0.3016, 0.7273, 0.03871, 0.7473, 0.04541, 0.7554, 0.06887, 0.7255, 0.06827, 0.9122, 0.2802, 0.8951, 0.2809, 0.8866, 0.2594, 0.9139, 0.2571, 0.3477, 0.9158, 0.3283, 0.9191, 0.3156, 0.8998, 0.3429, 0.8893, 0.948, 0.7883, 0.9506, 0.8048, 0.9285, 0.8143, 0.926, 0.7937, 0.7381, 0.3605, 0.6715, 0.3648, 0.6924, 0.3264, 0.7158, 0.3257, 0.6088, 0.3785, 0.6231, 0.3343, 0.6447, 0.3303, 0.6715, 0.3648, 0.6484, 0.6027, 0.6355, 0.5262, 0.6793, 0.5178, 0.6922, 0.5968, 0.3102, 0.6176, 0.301, 0.5473, 0.335, 0.5382, 0.3429, 0.622, 0.7381, 0.3605, 0.7158, 0.3257, 0.7141, 0.2896, 0.7395, 0.2903, 0.6208, 0.8751, 0.6196, 0.851, 0.6596, 0.8493, 0.6654, 0.8737, 0.6715, 0.3648, 0.7381, 0.3605, 0.7336, 0.4528, 0.6745, 0.4499, 0.8301, 0.3742, 0.8506, 0.4117, 0.8301, 0.4252, 0.6715, 0.3648, 0.6745, 0.4499, 0.6212, 0.4602, 0.6088, 0.3785, 0.9426, 0.8684, 0.9051, 0.867, 0.9036, 0.8493, 0.9426, 0.8372, 0.1787, 0.6034, 0.1962, 0.6535, 0.1939, 0.6719, 0.1691, 0.659, 0.854, 0.8679, 0.8566, 0.8507, 0.8897, 0.8504, 0.8912, 0.8681, 0.3638, 0.5939, 0.3956, 0.5638, 0.4083, 0.5832, 0.3806, 0.6194, 0.3429, 0.622, 0.3638, 0.5939, 0.3806, 0.6194, 0.3613, 0.6639, 0.3102, 0.6176, 0.3429, 0.622, 0.3487, 0.6631, 0.3136, 0.6743, 0.9936, 0.895, 0.9804, 0.8962, 0.9716, 0.8737, 0.9845, 0.8733, 0.3656, 0.9137, 0.3477, 0.9158, 0.3429, 0.8893, 0.3737, 0.8906, 0.7049, 0.04486, 0.7273, 0.03871, 0.7255, 0.06827, 0.7039, 0.06913, 0.7635, 0.1273, 0.7289, 0.1239, 0.7282, 0.1157, 0.7628, 0.1189, 0.3014, 0.8477, 0.3357, 0.8356, 0.3365, 0.8435, 0.3025, 0.8558, 0.7706, 0.1918, 0.7326, 0.1898, 0.7315, 0.1589, 0.7668, 0.164, 0.2903, 0.7819, 0.3279, 0.7721, 0.3322, 0.801, 0.2976, 0.8122, 0.9445, 0.04214, 0.9556, 0.04525, 0.9417, 0.08483, 0.7794, 0.298, 0.7678, 0.2986, 0.7718, 0.2517, 0.7715, 0.2083, 0.7333, 0.207, 0.7329, 0.1983, 0.7718, 0.199, 0.2885, 0.7661, 0.3259, 0.7565, 0.3268, 0.7646, 0.2885, 0.7739, 0.3045, 0.8636, 0.3377, 0.8518, 0.3429, 0.8893, 0.3156, 0.8998, 0.3294, 0.9365, 0.3283, 0.9191, 0.3477, 0.9158, 0.3514, 0.9392, 0.7614, 0.1102, 0.7277, 0.1067, 0.7255, 0.06827, 0.7554, 0.06887, 0.3487, 0.6631, 0.3429, 0.622, 0.3613, 0.6639, 0.3563, 0.7103, 0.3487, 0.6631, 0.3613, 0.6639, 0.7554, 0.846, 0.7576, 0.8656, 0.7127, 0.8733, 0.7097, 0.8487, 0.7794, 0.298, 0.7676, 0.3672, 0.7678, 0.2986, 0.7718, 0.2517, 0.7678, 0.2986, 0.7395, 0.2903, 0.7352, 0.2476, 0.8954, 0.04034, 0.8866, 0.00515, 0.9109, 0.04268, 0.9081, 0.08662, 0.8954, 0.04034, 0.9109, 0.04268, 0.289, 0.7291, 0.2863, 0.6875, 0.3136, 0.6743, 0.3217, 0.717, 0.9714, 0.8235, 0.9645, 0.8227, 0.9599, 0.7992, 0.9677, 0.7976, 0.9595, 0.02073, 0.9556, 0.04525, 0.9445, 0.04214, 0.8281, 0.4826, 0.8721, 0.4472, 0.8897, 0.4782, 0.8275, 0.5549, 0.8855, 0.3559, 0.8506, 0.4117, 0.8301, 0.3742, 0.8759, 0.3479, 0.898, 0.308, 0.8945, 0.3153, 0.8927, 0.3147, 0.4851, 0.6009, 0.4596, 0.5653, 0.4831, 0.5429, 0.5135, 0.572, 0.6208, 0.8751, 0.5831, 0.8742, 0.5763, 0.8538, 0.4596, 0.5653, 0.4425, 0.5967, 0.4083, 0.5832, 0.4298, 0.5289, 0.4831, 0.5429, 0.4596, 0.5653, 0.4298, 0.5289, 0.4505, 0.4889, 0.4528, 0.6477, 0.4425, 0.5967, 0.4596, 0.5653, 0.4851, 0.6009, 0.8301, 0.4252, 0.8506, 0.4117, 0.8721, 0.4472, 0.8281, 0.4826, 0.9604, 0.254, 0.9878, 0.2634, 0.9665, 0.2815, 0.9469, 0.263, 0.5714, 0.6801, 0.5554, 0.6919, 0.5383, 0.6703, 0.5664, 0.6597, 0.8897, 0.4782, 0.8721, 0.4472, 0.8993, 0.3891, 0.9185, 0.4222, 0.4631, 0.6622, 0.4969, 0.6156, 0.5156, 0.6412, 0.485, 0.6814, 0.9534, 0.3709, 0.9282, 0.3325, 0.9505, 0.3023, 0.9714, 0.3353, 0.9413, 0.3872, 0.9176, 0.3511, 0.9209, 0.3441, 0.9457, 0.381, 0.9714, 0.3353, 0.9505, 0.3023, 0.9665, 0.2815, 0.9902, 0.3013, 0.5434, 0.7215, 0.5352, 0.7067, 0.5554, 0.6919, 0.5724, 0.7097, 0.485, 0.6814, 0.5156, 0.6412, 0.5383, 0.6703, 0.5116, 0.6999, 0.7678, 0.2986, 0.7676, 0.3672, 0.7381, 0.3605, 0.7395, 0.2903, 0.4298, 0.5289, 0.406, 0.4973, 0.4505, 0.4889, 0.3587, 0.4213, 0.3396, 0.3739, 0.3747, 0.4128, 0.6922, 0.5968, 0.6793, 0.5178, 0.7337, 0.5188, 0.7399, 0.5944, 0.2629, 0.9735, 0.2484, 0.9724, 0.2475, 0.9498, 0.2746, 0.9547, 0.6387, 0.009206, 0.6549, 0.004263, 0.6538, 0.02598, 0.6348, 0.02763, 0.6909, 0.08923, 0.6585, 0.09005, 0.6582, 0.08166, 0.6909, 0.08089, 0.2087, 0.8907, 0.2472, 0.8851, 0.2475, 0.8931, 0.2092, 0.8994, 0.698, 0.181, 0.6621, 0.1824, 0.6603, 0.1417, 0.6913, 0.1417, 0.2021, 0.7947, 0.244, 0.7911, 0.2455, 0.8329, 0.2083, 0.8371, 0.2427, 0.7274, 0.205, 0.7289, 0.2102, 0.681, 0.2425, 0.6797, 0.6715, 0.3648, 0.6447, 0.3303, 0.6416, 0.2943, 0.6681, 0.2899, 0.6982, 0.1977, 0.663, 0.2003, 0.6626, 0.1921, 0.699, 0.19, 0.2013, 0.7763, 0.2435, 0.7735, 0.2436, 0.7815, 0.2007, 0.7849, 0.6953, 0.2408, 0.6945, 0.2866, 0.6681, 0.2899, 0.6652, 0.2448, 0.2105, 0.9072, 0.2475, 0.9011, 0.2475, 0.9498, 0.2215, 0.9547, 0.2304, 0.9892, 0.233, 0.9713, 0.2484, 0.9724, 0.2482, 0.9946, 0.2915, 0.3714, 0.2938, 0.4702, 0.2412, 0.4748, 0.2456, 0.3678, 0.689, 0.07302, 0.6575, 0.0735, 0.6538, 0.02598, 0.6777, 0.02459, 0.1732, 0.9142, 0.1585, 0.9093, 0.1599, 0.8841, 0.188, 0.8891, 0.5592, 0.07574, 0.5757, 0.07121, 0.5775, 0.1009, 0.5555, 0.1051, 0.6078, 0.1488, 0.5815, 0.1529, 0.5808, 0.1434, 0.607, 0.14, 0.128, 0.8169, 0.161, 0.8158, 0.1609, 0.8245, 0.129, 0.8263, 0.1691, 0.659, 0.1406, 0.6518, 0.1426, 0.6246, 0.1787, 0.6034, 0.5653, 0.2759, 0.5907, 0.2668, 0.598, 0.3058, 0.5753, 0.3125, 0.6165, 0.2311, 0.5879, 0.2403, 0.587, 0.2311, 0.6167, 0.2221, 0.1256, 0.7285, 0.1617, 0.7325, 0.1613, 0.7416, 0.1236, 0.7378, 0.6166, 0.2575, 0.6203, 0.2989, 0.598, 0.3058, 0.5907, 0.2668, 0.1288, 0.8353, 0.1606, 0.8345, 0.1599, 0.8841, 0.1296, 0.8803, 0.1398, 0.9235, 0.1423, 0.9092, 0.1585, 0.9093, 0.1563, 0.9316, 0.6056, 0.1325, 0.5802, 0.1358, 0.5775, 0.1009, 0.5989, 0.09509, 0.04428, 0.8281, 0.02782, 0.822, 0.03442, 0.7977, 0.05985, 0.8127, 0.4441, 0.1696, 0.462, 0.1552, 0.4691, 0.1827, 0.45, 0.19, 0.06117, 0.5538, 0.1107, 0.5777, 0.08668, 0.6434, 0.04875, 0.6369, 0.5441, 0.4061, 0.5142, 0.3305, 0.5399, 0.3215, 0.5508, 0.3602, 0.5102, 0.2264, 0.4828, 0.2333, 0.4797, 0.2238, 0.5064, 0.2174, 0.01889, 0.7322, 0.05237, 0.7351, 0.04917, 0.7436, 0.01689, 0.742, 0.5316, 0.28, 0.5013, 0.2898, 0.4984, 0.2805, 0.53, 0.2707, 0.03455, 0.6763, 0.07183, 0.6833, 0.06857, 0.6922, 0.03143, 0.6853, 0.1546, 0.3525, 0.1461, 0.443, 0.105, 0.4145, 0.0148, 0.7494, 0.04688, 0.7518, 0.03442, 0.7977, 0.006213, 0.7928, 0.003305, 0.8267, 0.008928, 0.8157, 0.02782, 0.822, 0.02064, 0.8417, 0.105, 0.4145, 0.1461, 0.443, 0.1273, 0.5139, 0.0807, 0.4852, 0.5035, 0.2114, 0.478, 0.2175, 0.4691, 0.1827, 0.4877, 0.1761, 0.1922, 0.4614, 0.2412, 0.4748, 0.2396, 0.5472, 0.1826, 0.539, 0.2412, 0.4748, 0.2938, 0.4702, 0.301, 0.5473, 0.2396, 0.5472, 0.3584, 0.04622, 0.3829, 0.04116, 0.3708, 0.05036, 0.4083, 0.03648, 0.3722, 0.04521, 0.3843, 0.03636, 0.7886, 0.2727, 0.7922, 0.2472, 0.8119, 0.252, 0.1628, 0.706, 0.1313, 0.701, 0.1406, 0.6518, 0.1691, 0.659, 0.7922, 0.2472, 0.8097, 0.2033, 0.8119, 0.252, 0.1711, 0.1484, 0.1933, 0.139, 0.1901, 0.1508, 0.006911, 0.3061, 0.0098, 0.2842, 0.01942, 0.2855, 0.1691, 0.659, 0.1939, 0.6719, 0.1903, 0.7191, 0.1628, 0.706, 0.09207, 0.01514, 0.1049, 0.03548, 0.0946, 0.03281, 0.2425, 0.6797, 0.2741, 0.6826, 0.2781, 0.7322, 0.2427, 0.7274, 0.2863, 0.6875, 0.2804, 0.6635, 0.3102, 0.6176, 0.3136, 0.6743, 0.1901, 0.1508, 0.1933, 0.139, 0.2372, 0.139, 0.0098, 0.2842, 0.01688, 0.2412, 0.01942, 0.2855, 0.0946, 0.03281, 0.1049, 0.03548, 0.09659, 0.07958, 0.1787, 0.6034, 0.2431, 0.6198, 0.2082, 0.659, 0.1962, 0.6535, 0.2431, 0.6198, 0.3102, 0.6176, 0.2804, 0.6635, 0.2725, 0.6649, 0.2075, 0.3642, 0.1922, 0.4614, 0.1461, 0.443, 0.1546, 0.3525, 0.1107, 0.5777, 0.1787, 0.6034, 0.1426, 0.6246, 0.1282, 0.6151, 0.3638, 0.5939, 0.3429, 0.622, 0.335, 0.5382, 0.1654, 0.003179, 0.147, 0.03895, 0.1384, 0.03856, 0.07929, 0.319, 0.05619, 0.2877, 0.06751, 0.2847, 0.1719, 0.07133, 0.2023, 0.09158, 0.1995, 0.1017, 0.8583, 0.2707, 0.825, 0.2517, 0.8484, 0.238, 0.3774, 0.09859, 0.3407, 0.07992, 0.3642, 0.06289, 0.6681, 0.2899, 0.6416, 0.2943, 0.6364, 0.2486, 0.6652, 0.2448, 0.147, 0.03895, 0.135, 0.08342, 0.1384, 0.03856, 0.06751, 0.2847, 0.05619, 0.2877, 0.05942, 0.2395, 0.6681, 0.2899, 0.6945, 0.2866, 0.6924, 0.3264, 0.6715, 0.3648, 0.2023, 0.09158, 0.2434, 0.1031, 0.1995, 0.1017, 0.598, 0.3058, 0.6203, 0.2989, 0.6231, 0.3343, 0.6088, 0.3785, 0.5753, 0.3125, 0.598, 0.3058, 0.6088, 0.3785, 0.5794, 0.3484, 0.8484, 0.238, 0.825, 0.2517, 0.8425, 0.2026, 0.5029, 0.4235, 0.4858, 0.3387, 0.5142, 0.3305, 0.5441, 0.4061, 0.5508, 0.3602, 0.5794, 0.3484, 0.6088, 0.3785, 0.5441, 0.4061, 0.6088, 0.3785, 0.6212, 0.4602, 0.5698, 0.4816, 0.5441, 0.4061, 0.8033, 0.3978, 0.7676, 0.3672, 0.7794, 0.298, 0.8027, 0.3435, 0.6068, 0.6152, 0.5894, 0.5441, 0.6355, 0.5262, 0.6484, 0.6027, 0.5441, 0.4061, 0.5698, 0.4816, 0.5282, 0.4906, 0.5029, 0.4235, 0.8027, 0.3435, 0.8301, 0.3742, 0.8301, 0.4252, 0.8033, 0.3978, 0.8033, 0.3978, 0.8301, 0.4252, 0.8281, 0.4826, 0.7944, 0.4698, 0.7859, 0.5315, 0.7944, 0.4698, 0.8281, 0.4826, 0.8275, 0.5549, 0.7676, 0.5247, 0.768, 0.4593, 0.7944, 0.4698, 0.7859, 0.5315, 0.7676, 0.3672, 0.8033, 0.3978, 0.7944, 0.4698, 0.768, 0.4593, 0.7676, 0.3672, 0.768, 0.4593, 0.7336, 0.4528, 0.7381, 0.3605, 0.7336, 0.4528, 0.768, 0.4593, 0.7676, 0.5247, 0.7337, 0.5188, 0.5698, 0.4816, 0.6212, 0.4602, 0.6355, 0.5262, 0.5894, 0.5441, 0.6212, 0.4602, 0.6745, 0.4499, 0.6793, 0.5178, 0.6355, 0.5262, 0.6745, 0.4499, 0.7336, 0.4528, 0.7337, 0.5188, 0.6793, 0.5178, 0.6581, 0.9165, 0.6587, 0.8895, 0.7247, 0.8881, 0.7244, 0.9135, 0.5282, 0.4906, 0.5698, 0.4816, 0.5894, 0.5441, 0.5588, 0.5607, 0.1273, 0.5139, 0.1826, 0.539, 0.1787, 0.6034, 0.1107, 0.5777, 0.1826, 0.539, 0.2396, 0.5472, 0.2431, 0.6198, 0.1787, 0.6034, 0.2396, 0.5472, 0.301, 0.5473, 0.3102, 0.6176, 0.2431, 0.6198, 0.3678, 0.5195, 0.335, 0.5382, 0.3316, 0.4628, 0.4083, 0.5832, 0.3956, 0.5638, 0.4298, 0.5289, 0.335, 0.5382, 0.301, 0.5473, 0.2938, 0.4702, 0.3316, 0.4628, 0.4505, 0.4889, 0.406, 0.4973, 0.3587, 0.4213, 0.3747, 0.4128, 0.1107, 0.5777, 0.1282, 0.6151, 0.1197, 0.6373, 0.1169, 0.6617, 0.08668, 0.6434, 0.0807, 0.4852, 0.1273, 0.5139, 0.1107, 0.5777, 0.06117, 0.5538, 0.3396, 0.3739, 0.3316, 0.4628, 0.2938, 0.4702, 0.2915, 0.3714, 0.3956, 0.5638, 0.3638, 0.5939, 0.335, 0.5382, 0.3678, 0.5195, 0.2915, 0.3714, 0.2456, 0.3678, 0.2486, 0.3237, 0.2921, 0.3251, 0.7856, 0.975, 0.7921, 0.9255, 0.8398, 0.9431, 0.8375, 0.9645, 0.7399, 0.5944, 0.78, 0.5922, 0.7783, 0.6451, 0.7449, 0.6426, 0.3396, 0.3739, 0.2915, 0.3714, 0.2921, 0.3251, 0.3367, 0.3228, 0.6068, 0.6152, 0.6484, 0.6027, 0.6505, 0.6474, 0.6157, 0.6572, 0.6922, 0.5968, 0.7399, 0.5944, 0.7449, 0.6426, 0.6963, 0.643, 0.6484, 0.6027, 0.6922, 0.5968, 0.6963, 0.643, 0.6505, 0.6474, 0.5166, 0.8976, 0.5228, 0.9406, 0.4799, 0.9217, 0.4783, 0.9009, 0.2456, 0.3678, 0.2075, 0.3642, 0.2089, 0.3204, 0.2486, 0.3237, 0.2075, 0.3642, 0.1546, 0.3525, 0.1623, 0.3119, 0.2089, 0.3204, 0.02883, 0.694, 0.06544, 0.7005, 0.05237, 0.7351, 0.01889, 0.7322, 0.5262, 0.2625, 0.4955, 0.2716, 0.4828, 0.2333, 0.5102, 0.2264, 0.4955, 0.2716, 0.4664, 0.2824, 0.4605, 0.2432, 0.4828, 0.2333, 0.8593, 0.9083, 0.8577, 0.89, 0.9046, 0.9019, 0.8949, 0.9178, 0.06544, 0.7005, 0.09752, 0.7209, 0.07996, 0.7561, 0.05237, 0.7351, 0.2377, 0.04379, 0.2339, 0.02449, 0.2438, 0.02578, 0.2475, 0.045, 0.5064, 0.2174, 0.4797, 0.2238, 0.478, 0.2175, 0.5035, 0.2114, 0.01689, 0.742, 0.04917, 0.7436, 0.04688, 0.7518, 0.0148, 0.7494, 0.1937, 0.05608, 0.1948, 0.03126, 0.2262, 0.02513, 0.231, 0.0456, 0.04917, 0.7436, 0.07511, 0.7648, 0.07348, 0.772, 0.04688, 0.7518, 0.9037, 0.92, 0.9133, 0.9041, 0.92, 0.9067, 0.9089, 0.9232, 0.4797, 0.2238, 0.4587, 0.2335, 0.4576, 0.2271, 0.478, 0.2175, 0.04875, 0.6369, 0.08668, 0.6434, 0.07183, 0.6833, 0.03455, 0.6763, 0.5399, 0.3215, 0.5142, 0.3305, 0.5013, 0.2898, 0.5316, 0.28, 0.2971, 0.05018, 0.3053, 0.03444, 0.3151, 0.03661, 0.3051, 0.05565, 0.5142, 0.3305, 0.4858, 0.3387, 0.471, 0.3, 0.5013, 0.2898, 0.8043, 0.907, 0.8024, 0.8844, 0.8409, 0.8873, 0.8425, 0.9065, 0.08668, 0.6434, 0.1169, 0.6617, 0.1042, 0.7033, 0.07183, 0.6833, 0.06857, 0.6922, 0.1012, 0.7127, 0.09752, 0.7209, 0.06544, 0.7005, 0.8511, 0.9064, 0.8496, 0.8879, 0.8577, 0.89, 0.8593, 0.9083, 0.4984, 0.2805, 0.4675, 0.2915, 0.4664, 0.2824, 0.4955, 0.2716, 0.53, 0.2707, 0.4984, 0.2805, 0.4955, 0.2716, 0.5262, 0.2625, 0.03143, 0.6853, 0.06857, 0.6922, 0.06544, 0.7005, 0.02883, 0.694, 0.2475, 0.045, 0.2438, 0.02578, 0.2962, 0.03318, 0.2879, 0.04899, 0.1313, 0.701, 0.1628, 0.706, 0.1617, 0.7325, 0.1256, 0.7285, 0.6166, 0.2575, 0.5907, 0.2668, 0.5879, 0.2403, 0.6165, 0.2311, 0.8369, 0.1684, 0.8385, 0.1771, 0.8129, 0.1757, 0.8147, 0.1668, 0.278, 0.1144, 0.2758, 0.1391, 0.2663, 0.1398, 0.2692, 0.1114, 0.5907, 0.2668, 0.5653, 0.2759, 0.56, 0.249, 0.5879, 0.2403, 0.1628, 0.706, 0.1915, 0.7156, 0.1951, 0.7423, 0.1617, 0.7325, 0.1236, 0.7378, 0.1613, 0.7416, 0.1613, 0.7509, 0.1241, 0.7474, 0.6167, 0.2221, 0.587, 0.2311, 0.5863, 0.2217, 0.6154, 0.2133, 0.587, 0.2311, 0.5581, 0.2398, 0.5579, 0.2302, 0.5863, 0.2217, 0.1613, 0.7416, 0.1963, 0.7514, 0.1957, 0.7602, 0.1613, 0.7509, 0.8473, 0.09346, 0.8382, 0.1594, 0.8158, 0.1577, 0.8255, 0.08755, 0.3536, 0.1147, 0.3561, 0.1397, 0.2849, 0.1394, 0.2871, 0.1144, 0.3627, 0.1146, 0.3653, 0.14, 0.3561, 0.1397, 0.3536, 0.1147, 0.8487, 0.08438, 0.8473, 0.09346, 0.8255, 0.08755, 0.8266, 0.07847, 0.1245, 0.7476, 0.1613, 0.7509, 0.161, 0.8158, 0.128, 0.8169, 0.6154, 0.2133, 0.5863, 0.2217, 0.5815, 0.1529, 0.6078, 0.1488, 0.5863, 0.2217, 0.5579, 0.2302, 0.5546, 0.1595, 0.5815, 0.1529, 0.1613, 0.7509, 0.1957, 0.7602, 0.1901, 0.8242, 0.161, 0.8158, 0.607, 0.14, 0.5808, 0.1434, 0.5802, 0.1358, 0.6056, 0.1325, 0.129, 0.8263, 0.1609, 0.8245, 0.1606, 0.8345, 0.1288, 0.8353, 0.4069, 0.09853, 0.4151, 0.1288, 0.3748, 0.1382, 0.3702, 0.1119, 0.8669, 0.04595, 0.8517, 0.07783, 0.829, 0.07015, 0.8409, 0.03545, 0.1609, 0.8245, 0.1886, 0.8332, 0.189, 0.8427, 0.1606, 0.8345, 0.5808, 0.1434, 0.5539, 0.1498, 0.5543, 0.1423, 0.5802, 0.1358, 0.205, 0.7289, 0.2427, 0.7274, 0.2435, 0.7735, 0.2013, 0.7763, 0.6953, 0.2408, 0.6652, 0.2448, 0.663, 0.2003, 0.6982, 0.1977, 0.1271, 0.1377, 0.09666, 0.1366, 0.0964, 0.1275, 0.1287, 0.1288, 0.6652, 0.2448, 0.6364, 0.2486, 0.6286, 0.2038, 0.663, 0.2003, 0.2427, 0.7274, 0.2781, 0.7322, 0.2836, 0.777, 0.2435, 0.7735, 0.01688, 0.2412, 0.02154, 0.1913, 0.05575, 0.1919, 0.05942, 0.2395, 0.2007, 0.7849, 0.2436, 0.7815, 0.244, 0.7911, 0.2021, 0.7947, 0.699, 0.19, 0.6626, 0.1921, 0.6621, 0.1824, 0.698, 0.181, 0.6626, 0.1921, 0.6271, 0.1958, 0.628, 0.1843, 0.6621, 0.1824, 0.2436, 0.7815, 0.2845, 0.7851, 0.2839, 0.7943, 0.244, 0.7911, 0.02233, 0.182, 0.0229, 0.1723, 0.05645, 0.1712, 0.05469, 0.1826, 0.1271, 0.1824, 0.1039, 0.1839, 0.09672, 0.1457, 0.1287, 0.147, 0.2083, 0.8371, 0.2455, 0.8329, 0.2472, 0.8851, 0.2087, 0.8907, 0.6913, 0.1417, 0.6603, 0.1417, 0.6585, 0.09005, 0.6909, 0.08923, 0.6603, 0.1417, 0.6307, 0.1437, 0.6274, 0.09298, 0.6585, 0.09005, 0.2455, 0.8329, 0.2809, 0.8343, 0.2838, 0.8897, 0.2472, 0.8851, 0.03404, 0.1321, 0.04225, 0.07955, 0.06486, 0.08403, 0.05717, 0.135, 0.1313, 0.2445, 0.1112, 0.2479, 0.1107, 0.2393, 0.1315, 0.236, 0.6909, 0.08089, 0.6582, 0.08166, 0.6575, 0.0735, 0.689, 0.07302, 0.2092, 0.8994, 0.2475, 0.8931, 0.2475, 0.9011, 0.2105, 0.9072, 0.142, 0.3016, 0.1183, 0.2982, 0.112, 0.2557, 0.1328, 0.2525, 0.04334, 0.07141, 0.04451, 0.0637, 0.06716, 0.06799, 0.06514, 0.07593, 0.2475, 0.8931, 0.2838, 0.8987, 0.2829, 0.9066, 0.2475, 0.9011, 0.6582, 0.08166, 0.6268, 0.08486, 0.628, 0.07682, 0.6575, 0.0735, 0.289, 0.7291, 0.3217, 0.717, 0.3259, 0.7565, 0.2885, 0.7661, 0.7718, 0.2517, 0.7352, 0.2476, 0.7333, 0.207, 0.7715, 0.2083, 0.9148, 0.1298, 0.9136, 0.1223, 0.9342, 0.1212, 0.9327, 0.1288, 0.8061, 0.8372, 0.8079, 0.853, 0.7991, 0.8552, 0.7972, 0.8387, 0.7352, 0.2476, 0.7039, 0.2428, 0.6998, 0.2075, 0.7333, 0.207, 0.3217, 0.717, 0.3563, 0.7103, 0.3639, 0.753, 0.3259, 0.7565, 0.2885, 0.7739, 0.3268, 0.7646, 0.3279, 0.7721, 0.2903, 0.7819, 0.7718, 0.199, 0.7329, 0.1983, 0.7326, 0.1898, 0.7706, 0.1918, 0.7329, 0.1983, 0.6984, 0.2002, 0.6993, 0.1917, 0.7326, 0.1898, 0.3268, 0.7646, 0.3654, 0.7622, 0.3657, 0.7695, 0.3279, 0.7721, 0.9024, 0.1698, 0.9122, 0.1382, 0.932, 0.1371, 0.9294, 0.1684, 0.8389, 0.8259, 0.841, 0.844, 0.8148, 0.8512, 0.8129, 0.8348, 0.2976, 0.8122, 0.3322, 0.801, 0.3357, 0.8356, 0.3014, 0.8477, 0.7668, 0.164, 0.7315, 0.1589, 0.7289, 0.1239, 0.7635, 0.1273, 0.7315, 0.1589, 0.7004, 0.159, 0.6963, 0.1243, 0.7289, 0.1239, 0.3322, 0.801, 0.3665, 0.797, 0.3702, 0.8326, 0.3357, 0.8356, 0.88, 0.811, 0.8824, 0.8315, 0.8747, 0.8338, 0.8724, 0.8138, 0.9011, 0.2131, 0.9013, 0.205, 0.9248, 0.2038, 0.9237, 0.2119, 0.7628, 0.1189, 0.7282, 0.1157, 0.7277, 0.1067, 0.7614, 0.1102, 0.3025, 0.8558, 0.3365, 0.8435, 0.3377, 0.8518, 0.3045, 0.8636, 0.8866, 0.2594, 0.8985, 0.2213, 0.922, 0.2199, 0.9139, 0.2571, 0.926, 0.7937, 0.9285, 0.8143, 0.8906, 0.8285, 0.8882, 0.808, 0.3365, 0.8435, 0.3709, 0.8407, 0.3717, 0.8495, 0.3377, 0.8518, 0.7282, 0.1157, 0.6953, 0.1164, 0.6969, 0.1081, 0.7277, 0.1067, 0.9457, 0.381, 0.9209, 0.3441, 0.9282, 0.3325, 0.9534, 0.3709, 0.4572, 0.6565, 0.49, 0.6068, 0.4969, 0.6156, 0.4631, 0.6622, 0.49, 0.6068, 0.5189, 0.5772, 0.5269, 0.5871, 0.4969, 0.6156, 0.9209, 0.3441, 0.898, 0.308, 0.9035, 0.3022, 0.9282, 0.3325, 0.4646, 0.9846, 0.4684, 0.9567, 0.5083, 0.9479, 0.5044, 0.9765, 0.4952, 0.7876, 0.5219, 0.7988, 0.5227, 0.8304, 0.4958, 0.8219, 0.9185, 0.4222, 0.8993, 0.3891, 0.9176, 0.3511, 0.9413, 0.3872, 0.4572, 0.6565, 0.4528, 0.6477, 0.4851, 0.6009, 0.49, 0.6068, 0.49, 0.6068, 0.4851, 0.6009, 0.5135, 0.572, 0.5189, 0.5772, 0.5171, 0.9743, 0.521, 0.9455, 0.5285, 0.9443, 0.5246, 0.9731, 0.8993, 0.3891, 0.8855, 0.3559, 0.8945, 0.3153, 0.9176, 0.3511, 0.5385, 0.8357, 0.5388, 0.8382, 0.5305, 0.8328, 0.8927, 0.3147, 0.8945, 0.3153, 0.8855, 0.3559, 0.8759, 0.3479, 0.5385, 0.8357, 0.5377, 0.8054, 0.5739, 0.8195, 0.5763, 0.8538, 0.3678, 0.5195, 0.406, 0.4973, 0.4298, 0.5289, 0.3956, 0.5638, 0.9022, 0.6419, 0.9177, 0.6081, 0.9428, 0.6042, 0.9678, 0.6318, 0.9833, 0.6803, 0.9833, 0.7313, 0.9678, 0.7651, 0.9428, 0.769, 0.9177, 0.7414, 0.9022, 0.6929, 0.5287, 0.862, 0.53, 0.8819, 0.4058, 0.8765, 0.4041, 0.8511, 0.2089, 0.3204, 0.1623, 0.3119, 0.1645, 0.1678, 0.2022, 0.1662, 0.2486, 0.3237, 0.2089, 0.3204, 0.2022, 0.1662, 0.2527, 0.1648, 0.2921, 0.3251, 0.2486, 0.3237, 0.2527, 0.1648, 0.304, 0.1644, 0.3367, 0.3228, 0.2921, 0.3251, 0.304, 0.1644, 0.3418, 0.1655, 0.8375, 0.9645, 0.8398, 0.9431, 0.9943, 0.9585, 0.9906, 0.9836, 0.6505, 0.6474, 0.6963, 0.643, 0.6957, 0.8008, 0.6447, 0.8002, 0.7449, 0.6426, 0.7783, 0.6451, 0.7849, 0.8015, 0.7471, 0.8015, 0.6963, 0.643, 0.7449, 0.6426, 0.7471, 0.8015, 0.6957, 0.8008, 0.6157, 0.6572, 0.6505, 0.6474, 0.6447, 0.8002, 0.6069, 0.8004])
me_cube_011.materials.append(mat_hand)
me_cube_011.use_mirror_vertex_groups = False
me_cube_011.use_paint_bone_selection = False
me_cube_011.use_paint_mask = True
me_cube_011.update()
arm_metarig = bpy.data.armatures.new('metarig')  # bones are not reproduced

# ---- objects
ob_cube = bpy.data.objects.new('Cube', me_cube_011)
ob_hand = bpy.data.objects.new('Hand', arm_metarig)

# ---- transforms, parenting, visibility, modifiers, constraints
ob_cube.parent = ob_hand
ob_cube.location = (0.0, 0.0, 0.0)
ob_cube.lock_rotations_4d = False
ob_cube.empty_display_type = 'ARROWS'
ob_cube.lineart.crease_threshold = 0.0
_vg = ob_cube.vertex_groups.new(name='hand.L')
for _i, _w in zip([0, 1, 2, 3, 4, 5, 6, 7, 8, 9, 10, 11, 12, 13, 14, 15, 16, 17, 18, 19, 20, 21, 22, 23, 24, 25, 26, 27, 28, 29, 30, 31, 32, 33, 34, 35, 36, 37, 38, 39, 40, 41, 42, 43, 44, 45, 46, 47, 48, 49, 50, 51, 52, 53, 54, 55, 56, 57, 58, 59, 60, 61, 62, 63, 64, 65, 66, 67, 68, 69, 70, 71, 72, 73, 74, 75, 76, 77, 78, 79, 80, 81, 82, 83, 84, 85, 86, 87, 88, 89, 90, 91, 92, 93, 94, 95, 96, 97, 98, 99, 100, 101, 102, 103, 104, 105, 106, 107, 108, 109, 110, 111, 112, 113, 114, 115, 116, 117, 118, 119, 120, 121, 122, 123, 124, 125, 126, 127, 128, 129, 130, 131, 132, 133, 134, 135, 136, 137, 138, 139, 140, 141, 142, 143, 144, 145, 146, 147, 148, 149, 150, 151, 152, 153, 154, 155, 156, 157, 158, 159, 160, 161, 162, 163, 164, 165, 166, 167, 168, 169, 170, 171, 172, 173, 174, 175, 176, 177, 178, 179, 180, 181, 182, 183, 184, 185, 186, 187, 188, 189, 190, 191, 192, 193, 194, 195, 196, 197, 198, 199, 200, 201, 202, 203, 204, 205, 206, 207, 208, 209, 210, 211, 212, 213, 214, 215, 216, 217, 218, 219, 220, 221, 222, 223, 224, 225, 226, 227, 228, 229, 230, 231, 232, 233, 234, 235, 236, 237, 238, 239, 240, 241, 242, 243, 244, 245, 246, 247, 248, 249, 250, 251, 252, 253, 254, 255, 256, 257, 258, 259, 260, 261, 262, 263, 264, 265, 266, 267, 268, 269, 270, 271, 272, 273, 274, 275, 276, 277, 278, 279, 280, 281, 282, 283, 284, 285, 286, 287, 288, 289, 290, 291, 292, 293, 294, 295, 296, 297, 298, 299, 300, 301, 302, 303, 304, 305, 306, 307, 308, 309, 310, 311, 312, 313, 314, 315, 316, 317, 318, 319, 320, 321, 322, 323, 324, 325, 326, 327, 328, 329, 330, 331, 332, 333, 334, 335, 336, 337, 338, 339, 340, 341, 342, 343, 344, 345, 346, 347, 348, 349, 350, 351, 352, 353, 354, 355, 356, 357, 358, 359, 360, 361, 362, 363, 364, 365, 366, 367, 368, 369, 370, 371, 372, 373, 374, 375, 376, 377, 378, 379, 380, 381, 382, 383, 384, 385, 386, 387, 388, 389, 390, 391, 392, 393, 394, 395, 396, 397, 398, 399, 400, 401, 402, 403, 404, 405], [0.0, 0.0, 0.0, 0.0, 0.4, 0.0, 0.0, 0.0, 0.0, 0.0, 0.0, 0.0, 0.0, 0.0, 0.0, 0.0, 0.0, 0.0, 0.0, 0.0, 0.0, 0.0, 0.0, 0.0, 0.0, 0.0, 0.0, 0.0, 0.0, 0.0, 0.0, 0.0, 0.0, 0.0, 0.0, 0.0, 0.0, 0.0, 0.0, 0.0, 0.0, 0.0, 0.0, 0.0, 0.0, 0.0, 0.0, 0.0, 0.0, 0.0, 0.0, 0.0, 0.0, 0.0, 0.0, 0.0, 0.0, 0.0, 0.0, 0.0, 0.0, 0.0, 0.0, 0.0, 0.0, 0.0, 0.0, 0.0, 0.0, 0.0, 0.0, 0.0, 0.0, 0.0, 0.0, 0.0, 0.0, 0.0, 0.0, 0.0, 0.0, 0.0, 0.0, 0.0, 0.0, 0.0, 0.0, 0.0, 0.0, 0.0, 0.0, 0.0, 0.0, 0.0, 0.0, 0.0, 0.0, 0.0, 0.0, 0.0, 0.0, 0.0, 0.0, 0.0, 0.0, 0.0, 0.0, 0.0, 0.0, 0.0, 0.0, 0.0, 0.0, 0.0, 0.0, 0.0, 0.0, 0.0, 0.0, 0.0, 0.0, 0.0, 0.0, 0.0, 0.0, 0.0, 0.0, 0.0, 0.0, 0.0, 0.0, 0.0, 0.0, 0.0, 0.0, 0.0, 0.0, 0.0, 0.0, 0.0, 0.4, 0.0, 0.0, 0.0, 0.0, 0.0, 0.0, 0.0, 0.0, 0.0, 0.0, 0.0, 0.0, 0.0, 0.0, 0.0, 0.0, 0.0, 0.0, 0.0, 0.0, 0.0, 0.0, 0.0, 0.0, 0.0, 0.4, 0.0, 0.0, 0.0, 0.0, 0.0, 0.0, 0.0, 0.0, 0.0, 0.0, 0.0, 0.0, 0.0, 0.0, 0.0, 0.0, 0.0, 0.0, 0.0, 0.0, 0.0, 0.0, 0.0, 0.0, 0.0, 0.4, 0.0, 0.4, 0.0, 0.0, 0.0, 0.0, 0.0, 0.0, 0.0, 0.0, 0.0, 0.0, 0.0, 0.0, 0.0, 0.0, 0.4, 0.0, 0.0, 0.4, 0.0, 0.0, 0.0, 0.0, 0.0, 0.0, 0.0, 0.0, 0.0, 0.0, 0.0, 0.0, 0.4, 0.0, 0.0, 0.4, 0.0, 0.0, 0.0, 0.0, 0.0, 0.0, 0.0, 0.0, 0.0, 0.0, 0.0, 0.4, 0.0, 0.0, 0.0, 0.0, 0.0, 0.0, 0.0, 0.0, 0.0, 0.0, 0.0, 0.0, 0.0, 0.0, 0.0, 0.0, 0.0, 0.0, 0.0, 0.0, 0.0, 0.0, 0.0, 0.0, 0.0, 0.0, 0.0, 0.0, 0.0, 0.0, 0.0, 0.0, 0.0, 0.0, 0.0, 1.0, 1.0, 1.0, 1.0, 1.0, 0.0, 0.0, 0.0, 0.0, 0.0, 0.0, 0.0, 0.0, 0.0, 0.0, 0.0, 0.0, 0.0, 0.0, 0.0, 0.0, 0.0, 0.0, 0.0, 0.0, 0.0, 0.0, 0.0, 0.0, 0.0, 0.0, 0.0, 0.0, 0.0, 0.0, 0.0, 0.0, 0.0, 0.0, 0.0, 0.0, 0.0, 0.0, 0.0, 0.0, 0.0, 0.0, 0.0, 0.0, 0.0, 0.0, 0.0, 0.0, 0.0, 0.0, 0.0, 0.0, 0.0, 0.0, 0.0, 0.0, 0.0, 0.0, 0.0, 0.0, 0.0, 0.0, 0.0, 0.0, 0.0, 0.0, 0.0, 0.0, 0.0, 0.0, 0.0, 0.0, 0.0, 0.0, 0.0, 0.0, 0.0, 0.0, 0.0, 0.0, 0.0, 0.0, 0.0, 0.0, 0.0, 0.0, 0.0, 0.0, 0.0, 0.0, 0.0, 0.0, 0.0, 0.0, 0.0, 0.0, 0.0, 0.0, 0.0, 0.0, 0.0, 0.0, 0.0, 0.0, 0.0, 0.0, 0.0, 0.0, 0.0, 0.0, 1.0, 1.0, 1.0, 1.0, 1.0, 1.0, 1.0, 1.0, 1.0, 1.0, 1.0, 1.0, 1.0, 1.0, 1.0]): _vg.add([_i], _w, 'REPLACE')
_vg = ob_cube.vertex_groups.new(name='palm.01.L')
for _i, _w in zip([28, 35, 38, 40, 42, 43, 45, 47, 48, 60, 137, 138, 139, 140, 141, 146, 148, 149, 151, 154, 165, 167, 169, 170, 171, 175, 176, 177, 188, 189, 191, 192, 194, 197, 198, 209, 210, 215, 225, 240, 244, 247, 248, 249, 259, 260, 261, 262, 263, 265, 270, 271, 273, 274, 275, 280, 391, 392, 393, 394, 395, 396, 397, 398, 399, 400, 401, 403, 404, 405], [0.1154, 0.1408, 0.1172, 0.1674, 0.1805, 0.1177, 0.08792, 0.9947, 0.9957, 0.01254, 0.2453, 0.6419, 0.49, 0.501, 0.9992, 0.2355, 0.9502, 0.7405, 0.06907, 0.03076, 0.994, 0.9998, 0.1231, 0.988, 0.1074, 0.1295, 0.02617, 0.01577, 0.04838, 0.001736, 0.1964, 0.5039, 0.1189, 0.05892, 0.07524, 0.08521, 0.0723, 0.9575, 0.5031, 0.5158, 0.07842, 0.01, 0.1272, 0.09188, 0.562, 0.2709, 0.1966, 0.9993, 0.9955, 0.08596, 0.08757, 0.9984, 0.997, 0.05627, 0.31, 0.007099, 0.0001819, 0.0, 0.002695, 1.045e-05, 0.001856, 0.0002465, 0.002595, 0.00429, 0.008364, 0.003686, 0.01341, 0.003138, 0.0, 0.004563]): _vg.add([_i], _w, 'REPLACE')
_vg = ob_cube.vertex_groups.new(name='f_index.01.L')
for _i, _w in zip([26, 29, 31, 33, 35, 38, 40, 42, 93, 94, 95, 96, 97, 98, 99, 100, 101, 102, 103, 110, 111, 137, 138, 139, 146, 148, 149, 151, 154, 155, 156, 157, 158, 159, 165, 167, 168, 169, 170, 171, 172, 173, 195, 198, 210, 244, 247, 248, 249, 253, 254, 353, 354, 355, 356, 357, 358, 359, 360, 361, 362, 363, 364], [0.4912, 0.3451, 0.9996, 0.9997, 0.9998, 1.0, 0.06122, 0.03279, 0.3021, 0.3003, 0.3, 0.3, 0.9999, 0.9671, 0.9997, 0.01762, 0.02927, 0.04477, 0.05358, 0.006414, 0.01699, 0.6, 0.19, 0.2592, 0.002265, 0.5997, 0.07027, 1.0, 1.0, 0.3, 0.3, 1.0, 0.9998, 0.03218, 0.5998, 0.6, 1.0, 1.0, 0.5996, 1.0, 1.0, 1.0, 0.05078, 0.01024, 0.02496, 0.5237, 0.2438, 0.6, 0.1573, 0.217, 0.02104, 0.5363, 0.5163, 0.5435, 0.6441, 0.5085, 0.5183, 0.3, 0.3008, 0.303, 0.3, 0.3, 0.3001]): _vg.add([_i], _w, 'REPLACE')
_vg = ob_cube.vertex_groups.new(name='f_index.02.L')
for _i, _w in zip([93, 94, 95, 96, 97, 98, 99, 100, 101, 102, 103, 104, 105, 106, 107, 132, 134, 135, 152, 155, 156, 157, 159, 160, 161, 162, 168, 353, 354, 355, 356, 357, 358, 359, 360, 361, 362, 363, 364, 365, 366, 367, 368, 369, 370, 371, 372, 373, 374, 375, 376], [0.7387, 0.2, 0.7, 0.2014, 0.0533, 0.03306, 0.001229, 1.0, 1.0, 1.0, 1.0, 1.0, 1.0, 1.0, 1.0, 0.02583, 0.05268, 0.09468, 0.07883, 0.2, 0.7, 0.0121, 1.0, 1.0, 1.0, 1.0, 0.006854, 0.217, 0.2, 0.2, 0.2, 0.2001, 0.2, 1.0, 0.9891, 1.0, 0.9993, 1.0, 0.9999, 1.0, 1.0, 1.0, 1.0, 1.0, 1.0, 0.6, 0.6, 0.6, 0.6, 0.6, 0.6]): _vg.add([_i], _w, 'REPLACE')
_vg = ob_cube.vertex_groups.new(name='f_index.03.L')
for _i, _w in zip([30, 32, 34, 36, 100, 101, 104, 105, 106, 107, 132, 133, 134, 135, 150, 152, 160, 161, 162, 163, 164, 365, 366, 367, 368, 369, 370, 371, 372, 373, 374, 375, 376], [1.0, 1.0, 1.0, 1.0, 0.0503, 0.002922, 0.7056, 0.2008, 0.7, 0.2097, 1.0, 1.0, 1.0, 1.0, 1.0, 1.0, 0.01343, 0.2154, 0.7, 1.0, 1.0, 0.2036, 0.2, 0.2024, 0.2, 0.2, 0.2, 1.0, 0.9911, 1.0, 1.0, 0.9995, 1.0]): _vg.add([_i], _w, 'REPLACE')
_vg = ob_cube.vertex_groups.new(name='thumb.01.L')
for _i, _w in zip([5, 7, 40, 42, 43, 45, 47, 48, 57, 58, 60, 138, 139, 140, 141, 146, 148, 149, 165, 170, 175, 176, 177, 179, 185, 188, 189, 190, 191, 192, 215, 225, 240, 259, 260, 261, 262, 263, 271, 273, 274, 275, 395, 397], [0.9995, 0.9992, 0.7997, 0.8, 0.9982, 0.9997, 0.7916, 1.33e-05, 0.7887, 0.3253, 0.07244, 0.4, 0.3996, 0.4979, 1.0, 0.7993, 0.001432, 0.3887, 0.0, 0.3977, 0.9963, 0.8635, 0.4947, 0.9501, 0.4016, 0.9998, 0.861, 0.8, 0.9465, 0.4926, 0.7, 0.2229, 0.0, 0.9979, 0.9999, 1.0, 0.4, 0.7014, 0.0, 0.4, 0.9998, 0.8, 0.0, 0.0]): _vg.add([_i], _w, 'REPLACE')
_vg = ob_cube.vertex_groups.new(name='thumb.02.L')
for _i, _w in zip([5, 7, 40, 42, 49, 50, 51, 52, 53, 54, 55, 56, 57, 58, 59, 60, 138, 139, 146, 149, 170, 174, 175, 176, 177, 179, 181, 182, 184, 185, 188, 189, 190, 259, 260, 274, 377, 378, 379, 380, 381, 382, 383, 384, 385, 386, 387, 388, 389, 390], [1.0, 1.0, 1.0, 1.0, 1.0, 1.0, 1.0, 1.0, 0.04498, 0.01671, 0.06137, 0.09189, 1.0, 1.0, 1.0, 1.0, 0.07457, 0.1451, 0.6, 0.0458, 0.02085, 1.0, 0.5989, 1.0, 1.0, 1.0, 1.0, 1.0, 0.09456, 1.0, 0.02388, 1.0, 1.0, 0.1178, 0.004734, 0.5999, 0.6, 0.6, 0.6, 0.6, 0.6, 0.6, 1.0, 1.0, 1.0, 1.0, 1.0, 1.0, 1.0, 1.0]): _vg.add([_i], _w, 'REPLACE')
_vg = ob_cube.vertex_groups.new(name='thumb.03.L')
for _i, _w in zip([2, 3, 39, 40, 41, 49, 50, 51, 52, 53, 54, 55, 56, 59, 60, 61, 62, 63, 64, 174, 177, 178, 180, 181, 182, 183, 184, 185, 186, 187, 377, 378, 379, 380, 381, 382, 383, 384, 385, 386, 387, 388, 389, 390], [1.0, 1.0, 1.0, 0.003293, 1.0, 1.0, 1.0, 1.0, 1.0, 1.0, 1.0, 1.0, 1.0, 0.1585, 0.1575, 1.0, 1.0, 1.0, 1.0, 0.1416, 0.09508, 1.0, 1.0, 1.0, 1.0, 1.0, 1.0, 0.01298, 1.0, 1.0, 1.0, 1.0, 1.0, 1.0, 1.0, 1.0, 0.6, 0.6, 0.6, 0.6, 0.6, 0.6, 0.6, 0.6]): _vg.add([_i], _w, 'REPLACE')
_vg = ob_cube.vertex_groups.new(name='palm.02.L')
for _i, _w in zip([28, 37, 48, 136, 137, 144, 145, 165, 167, 194, 195, 197, 198, 209, 210, 224, 226, 244, 248, 249, 250, 265, 269, 270, 271], [1.0, 0.04154, 0.08698, 0.1783, 0.05928, 0.04061, 0.08293, 0.05668, 0.05253, 0.5, 0.03141, 0.9813, 0.9996, 0.5, 0.9997, 0.07098, 0.05168, 0.1262, 0.08357, 0.1363, 0.0812, 0.9941, 0.05628, 0.9995, 0.08091]): _vg.add([_i], _w, 'REPLACE')
_vg = ob_cube.vertex_groups.new(name='f_middle.01.L')
for _i, _w in zip([18, 20, 22, 24, 26, 29, 31, 33, 83, 89, 90, 91, 92, 97, 98, 108, 109, 110, 111, 113, 115, 136, 137, 144, 145, 151, 154, 165, 167, 172, 173, 195, 198, 199, 200, 201, 202, 203, 210, 213, 224, 244, 245, 246, 247, 248, 249, 250, 252, 253, 254, 255, 256, 329, 330, 331, 332, 333, 334, 335, 336, 337, 338, 339, 340], [0.3245, 0.2267, 0.9946, 0.9954, 0.9994, 0.9904, 0.3957, 0.3551, 0.01491, 0.3, 0.3, 0.3, 0.3026, 0.02699, 0.02304, 0.9756, 0.9997, 0.9966, 0.9359, 0.01472, 0.02145, 0.5999, 0.2279, 0.2572, 0.6, 0.03205, 0.0434, 0.0465, 0.0009836, 0.1855, 0.1865, 1.0, 0.5071, 0.3253, 0.3, 0.9999, 1.0, 0.02789, 0.6, 0.01915, 0.03357, 0.6, 0.158, 1.0, 1.0, 0.2997, 0.6, 0.2075, 0.9998, 0.9991, 0.9999, 0.1894, 0.06481, 0.3, 0.5001, 0.5004, 0.5048, 0.5, 0.5004, 0.3001, 0.3, 0.3, 0.3002, 0.3, 0.3003]): _vg.add([_i], _w, 'REPLACE')
_vg = ob_cube.vertex_groups.new(name='f_middle.02.L')
for _i, _w in zip([89, 90, 91, 92, 111, 112, 113, 114, 115, 116, 117, 118, 119, 130, 131, 196, 199, 200, 203, 204, 205, 206, 329, 330, 331, 332, 333, 334, 335, 336, 337, 338, 339, 340, 341, 342, 343, 344, 345, 346, 347, 348, 349, 350, 351, 352], [0.6953, 0.2, 0.6992, 0.2, 0.003139, 1.0, 1.0, 1.0, 1.0, 1.0, 1.0, 1.0, 1.0, 0.03534, 0.02271, 0.06135, 0.2, 0.6994, 1.0, 1.0, 1.0, 1.0, 0.2, 0.2, 0.2, 0.2, 0.2, 0.2, 1.0, 1.0, 1.0, 1.0, 1.0, 1.0, 1.0, 1.0, 1.0, 1.0, 1.0, 1.0, 0.6, 0.6, 0.6, 0.6, 0.6, 0.6]): _vg.add([_i], _w, 'REPLACE')
_vg = ob_cube.vertex_groups.new(name='f_middle.03.L')
for _i, _w in zip([21, 23, 25, 27, 116, 117, 118, 119, 128, 129, 130, 131, 193, 196, 205, 206, 207, 208, 341, 342, 343, 344, 345, 346, 347, 348, 349, 350, 351, 352], [1.0, 1.0, 1.0, 1.0, 0.7193, 0.2, 0.7003, 0.2, 1.0, 1.0, 1.0, 1.0, 1.0, 1.0, 0.2, 0.7084, 1.0, 1.0, 0.2, 0.2, 0.2, 0.2, 0.2, 0.2, 1.0, 0.9973, 1.0, 1.0, 1.0, 1.0]): _vg.add([_i], _w, 'REPLACE')
_vg = ob_cube.vertex_groups.new(name='palm.03.L')
for _i, _w in zip([4, 28, 37, 44, 46, 136, 142, 143, 144, 145, 147, 153, 166, 194, 197, 198, 209, 210, 212, 213, 224, 226, 228, 230, 239, 241, 242, 243, 250, 251, 258, 264, 265, 266, 269, 270, 272, 276, 277, 278, 402], [0.1117, 0.1282, 0.9945, 0.02584, 0.006788, 0.06004, 0.04632, 0.06639, 0.141, 0.05442, 0.118, 0.9995, 0.5, 0.1598, 0.07208, 0.05956, 0.05292, 0.05516, 0.9997, 0.02888, 0.9999, 0.9999, 0.1388, 0.08463, 0.03706, 0.05024, 0.001754, 0.003989, 0.1486, 0.188, 0.1044, 1.0, 0.07654, 0.08968, 0.9999, 0.09367, 0.07377, 0.1105, 0.04253, 0.05905, 0.04672]): _vg.add([_i], _w, 'REPLACE')
_vg = ob_cube.vertex_groups.new(name='f_ring.01.L')
for _i, _w in zip([11, 12, 14, 16, 18, 20, 22, 24, 75, 76, 77, 78, 79, 80, 81, 82, 83, 84, 109, 136, 142, 143, 144, 145, 147, 195, 198, 210, 213, 216, 217, 218, 219, 224, 226, 236, 239, 241, 242, 243, 245, 246, 250, 251, 252, 254, 255, 256, 257, 305, 306, 307, 308, 309, 310, 311, 312, 313, 314, 315, 316], [0.2259, 0.2324, 1.0, 0.9947, 0.9924, 0.9951, 0.336, 0.3057, 0.05611, 0.07538, 0.3111, 0.3185, 0.3036, 0.3342, 1.0, 1.0, 1.0, 1.0, 0.004279, 0.2033, 0.1073, 0.3238, 0.6004, 0.2879, 0.6001, 0.03462, 0.02919, 0.008583, 1.0, 0.3001, 0.3001, 1.0, 1.0, 0.6087, 0.6104, 0.005819, 0.01886, 6.475e-05, 0.1965, 1.0, 0.9961, 0.1852, 0.6043, 0.6031, 0.1711, 0.005336, 0.9984, 1.0, 1.0, 0.5547, 0.5111, 0.5166, 0.5023, 0.5016, 0.5015, 0.3282, 0.3034, 0.3007, 0.3065, 0.3004, 0.3018]): _vg.add([_i], _w, 'REPLACE')
_vg = ob_cube.vertex_groups.new(name='f_ring.02.L')
for _i, _w in zip([77, 78, 79, 80, 81, 82, 83, 84, 85, 86, 87, 88, 125, 126, 216, 217, 218, 220, 221, 305, 306, 307, 308, 309, 310, 311, 312, 313, 314, 315, 316, 317, 318, 319, 320, 321, 322, 323, 324, 325, 326, 327, 328], [0.7, 0.2, 0.7, 0.2, 0.03577, 0.005158, 0.06144, 0.04403, 1.0, 1.0, 1.0, 1.0, 0.01192, 0.008812, 0.2, 0.7, 0.03941, 1.0, 1.0, 0.2, 0.2, 0.2, 0.2, 0.2, 0.2, 1.0, 1.0, 1.0, 1.0, 1.0, 1.0, 1.0, 1.0, 1.0, 1.0, 1.0, 1.0, 0.6, 0.6, 0.6, 0.6, 0.6, 0.6]): _vg.add([_i], _w, 'REPLACE')
_vg = ob_cube.vertex_groups.new(name='f_ring.03.L')
for _i, _w in zip([13, 15, 17, 19, 85, 86, 87, 88, 124, 125, 126, 127, 211, 214, 220, 221, 222, 223, 317, 318, 319, 320, 321, 322, 323, 324, 325, 326, 327, 328], [1.0, 1.0, 1.0, 1.0, 0.7, 0.2, 0.7, 0.2, 1.0, 1.0, 1.0, 1.0, 1.0, 1.0, 0.2, 0.7, 1.0, 1.0, 0.2, 0.2, 0.2, 0.2, 0.2, 0.2, 1.0, 1.0, 1.0, 1.0, 1.0, 1.0]): _vg.add([_i], _w, 'REPLACE')
_vg = ob_cube.vertex_groups.new(name='palm.04.L')
for _i, _w in zip([4, 6, 8, 12, 37, 44, 46, 73, 74, 142, 143, 147, 153, 166, 212, 224, 228, 230, 235, 236, 239, 241, 242, 251, 258, 264, 266, 267, 268, 269, 272, 276, 277, 278, 402, 403, 404], [0.5244, 0.9988, 0.9802, 0.003365, 0.06008, 0.9853, 0.9988, 0.02211, 0.01003, 0.1994, 0.2106, 0.0566, 0.1659, 0.1618, 0.01959, 0.08303, 0.5003, 1.0, 0.004227, 0.01884, 0.935, 0.8542, 0.08065, 0.07316, 0.9977, 0.1681, 0.9945, 0.9985, 1.0, 0.06418, 0.993, 0.01504, 0.1281, 0.06195, 0.1302, 0.003736, 0.00408]): _vg.add([_i], _w, 'REPLACE')
_vg = ob_cube.vertex_groups.new(name='f_pinky.01.L')
for _i, _w in zip([6, 8, 11, 12, 14, 16, 65, 66, 67, 68, 73, 74, 75, 76, 81, 142, 143, 147, 224, 231, 232, 235, 236, 239, 241, 242, 243, 251, 256, 257, 284, 293, 294, 295, 296, 297, 298, 299, 300, 301, 302, 303, 304], [0.4402, 0.5, 0.5, 0.5, 0.04571, 0.001465, 0.3, 0.3, 0.3, 0.3, 1.0, 1.0, 0.9998, 1.0, 0.0, 0.5, 0.4999, 0.0002811, 0.0531, 0.3, 0.3, 0.9999, 1.0, 0.4994, 0.5, 0.5, 0.0743, 1.043e-07, 0.001479, 0.0, 0.01381, 0.5228, 0.5181, 0.5134, 0.5001, 0.5045, 0.5196, 0.3, 0.3078, 0.3, 0.3026, 0.3001, 0.3076]): _vg.add([_i], _w, 'REPLACE')
_vg = ob_cube.vertex_groups.new(name='f_pinky.02.L')
for _i, _w in zip([0, 1, 10, 11, 12, 14, 18, 22, 65, 66, 67, 68, 69, 70, 71, 72, 73, 74, 75, 76, 77, 78, 79, 81, 82, 83, 89, 108, 120, 121, 122, 136, 142, 217, 218, 227, 231, 232, 233, 234, 235, 236, 237, 250, 251, 252, 254, 255, 256, 257, 281, 282, 283, 284, 285, 286, 287, 288, 289, 290, 291, 292, 293, 294, 295, 296, 297, 298, 299, 300, 301, 302, 303, 304, 305, 306, 307, 309, 311, 312, 313, 315, 329], [0.0, 0.0, 0.0, 0.0, 0.0, 0.0, 0.0, 0.0, 0.2, 0.7, 0.7, 0.2, 0.9947, 0.9994, 0.9914, 1.0, 0.0, 0.0, 0.0004179, 0.01423, 0.0, 0.0, 0.0, 0.0, 0.0, 0.0, 0.0, 0.0, 0.0, 0.0, 0.0, 0.0, 0.0, 0.0, 0.0, 0.0, 0.2, 0.7, 0.9999, 0.9352, 0.0, 0.0, 0.0, 0.0, 0.0, 0.0, 0.0, 0.0, 0.0, 0.0, 0.9997, 1.0, 1.0, 0.9999, 1.0, 1.0, 0.5996, 0.6, 0.6, 0.599, 0.6, 0.5998, 0.2, 0.2, 0.2, 0.2, 0.2, 0.2, 1.0, 0.9971, 0.987, 1.0, 0.9961, 1.0, 0.0, 0.0, 0.0, 0.0, 0.0, 0.0, 0.0, 0.0, 0.0]): _vg.add([_i], _w, 'REPLACE')
_vg = ob_cube.vertex_groups.new(name='f_pinky.03.L')
for _i, _w in zip([0, 1, 9, 10, 65, 66, 67, 68, 69, 70, 71, 72, 120, 121, 122, 123, 227, 229, 232, 233, 234, 237, 238, 281, 282, 283, 284, 285, 286, 287, 288, 289, 290, 291, 292, 293, 294, 296, 297, 299, 300, 301, 302, 303], [0.9978, 0.9987, 0.9975, 0.9985, 0.0, 1.41e-05, 8.7e-05, 0.008815, 0.2, 0.7, 0.2, 0.7, 0.9994, 0.9958, 0.9988, 1.0, 0.9984, 1.0, 0.001078, 0.2, 0.7, 0.9997, 0.9991, 0.2, 0.2, 0.2, 0.2, 0.2, 0.2, 0.9901, 0.9999, 0.9964, 0.954, 0.997, 0.9829, 0.0, 0.00182, 0.0, 0.0, 0.007434, 0.0001122, 1.359e-05, 0.008341, 0.005024]): _vg.add([_i], _w, 'REPLACE')
_m = ob_cube.modifiers.new('Armature', 'ARMATURE')
_m.object = ob_hand
ob_hand.location = (0.0, 0.0, 0.0)
ob_hand.show_in_front = True

# ---- collection membership
col_main.objects.link(ob_cube)
col_main.objects.link(ob_hand)

# ---- scene / render settings (as saved in the file)
scene.frame_start = 1; scene.frame_end = 240; scene.frame_set(0)
scene.render.engine = 'BLENDER_EEVEE_NEXT'
scene.render.image_settings.color_depth = '16'
scene.render.image_settings.compression = 0
scene.render.fps = 30
scene.cycles.sampling_pattern = 'TABULATED_SOBOL'
scene.cycles.use_light_tree = False
scene.view_settings.view_transform = 'Standard'
scene.view_settings.exposure = 5.0
bpy.context.view_layer.update()

# ---- added for rendering (the .blend has no active camera and no usable light): camera, sun
cam_auto = bpy.data.cameras.new('AutoCamera')
cam_auto.lens = 50.0
cam_auto.sensor_width = 36.0
cam_auto.clip_end = 1000.0
ob_auto_camera = bpy.data.objects.new('AutoCamera', cam_auto)
scene.collection.objects.link(ob_auto_camera)
ob_auto_camera.location = (2.59461, -3.24738, 3.39485)
ob_auto_camera.rotation_euler = (1.09748, -7.21219e-08, 0.694738)
scene.camera = ob_auto_camera
light_auto_sun = bpy.data.lights.new('AutoSun', 'SUN')
light_auto_sun.energy = 3.0
light_auto_sun.angle = 0.0523599
ob_auto_sun = bpy.data.objects.new('AutoSun', light_auto_sun)
scene.collection.objects.link(ob_auto_sun)
ob_auto_sun.rotation_euler = (0.872665, 0.174533, 0.523599)
bpy.context.view_layer.update()
